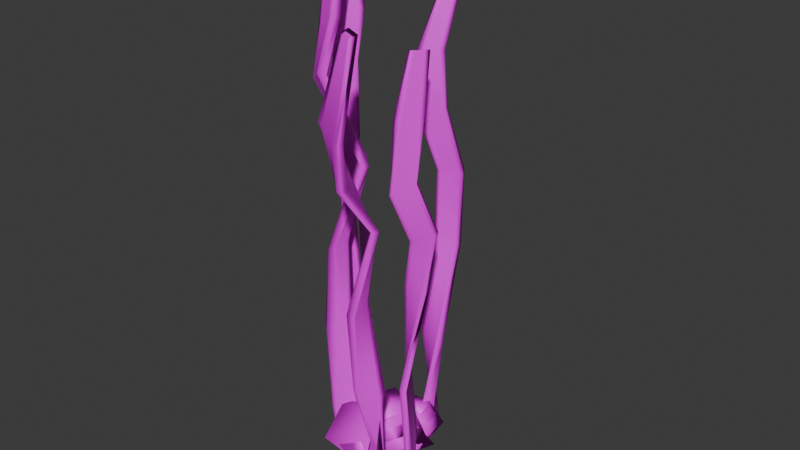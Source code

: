 # Source: seaweed_set.blend  (saved by Blender 4.2.66; exported with 4.5.12 LTS)
import bpy
from mathutils import Matrix  # noqa: F401  (used for matrix-valued properties, if any)

bpy.ops.wm.read_factory_settings(use_empty=True)
scene = bpy.context.scene
scene.name = 'Scene'

# ---- images (referenced by path relative to the original .blend; pixels are not part of the script)
import os
ASSET_DIR = os.environ.get("B2B_ASSET_DIR", "")  # directory of the original .blend (textures are referenced by path, not embedded)
HERE = os.path.dirname(os.path.abspath(__file__))  # packed textures are extracted next to this script under _unpacked/

def load_image(name, relpath, width, height, colorspace="sRGB"):
    """Load a texture the original file referenced (path relative to the .blend, or extracted next to this script)."""
    p = next((c for c in (os.path.join(HERE, relpath), os.path.join(ASSET_DIR, relpath)) if relpath and os.path.exists(c)), "")
    if p:
        img = bpy.data.images.load(p, check_existing=True)
        img.name = name
    else:  # same state as the original file: an image datablock whose file is absent (Cycles renders it pink)
        img = bpy.data.images.new(name, width, height)
        img.source = "FILE"
        img.filepath = "//" + (relpath or name)
    img.colorspace_settings.name = colorspace
    return img
img_restaurantbits_texture_png_004 = load_image('restaurantbits_texture.png.004', 'restaurantbits_texture.png', 1024, 1024, 'sRGB')
img_restaurantbits_texture_png_001 = load_image('restaurantbits_texture.png.001', 'restaurantbits_texture.png', 1024, 1024, 'sRGB')

# ---- materials (node trees are filled in below, after node groups)
mat_restaurant_002 = bpy.data.materials.new('restaurant.002')
mat_restaurant_002.diffuse_color = (1.0, 1.0, 1.0, 1.0)
mat_restaurant_002.roughness = 0.5
mat_restaurant_001 = bpy.data.materials.new('restaurant.001')
mat_restaurant_001.diffuse_color = (1.0, 1.0, 1.0, 1.0)
mat_restaurant_001.roughness = 0.5

# ---- material node trees
mat_restaurant_002.use_nodes = True; mat_restaurant_002.node_tree.nodes.clear()
_N = mat_restaurant_002.node_tree.nodes; _L = mat_restaurant_002.node_tree.links
n0 = _N.new('ShaderNodeBsdfPrincipled'); n0.name = 'Principled BSDF'; n0.location = (0, 300)
n0.inputs[3].default_value = 1.45
n0.inputs[27].default_value = (0.0, 0.0, 0.0, 1.0)
n1 = _N.new('ShaderNodeOutputMaterial'); n1.name = 'Material Output'; n1.location = (280, 300)
n2 = _N.new('ShaderNodeTexImage'); n2.name = 'Image Texture'; n2.location = (-480, 300)
n2.image = img_restaurantbits_texture_png_004
_L.new(n2.outputs[0], n0.inputs[0])
_L.new(n0.outputs[0], n1.inputs[0])
n1.is_active_output = True
mat_restaurant_001.use_nodes = True; mat_restaurant_001.node_tree.nodes.clear()
_N = mat_restaurant_001.node_tree.nodes; _L = mat_restaurant_001.node_tree.links
n0 = _N.new('ShaderNodeBsdfPrincipled'); n0.name = 'Principled BSDF'; n0.location = (0, 300)
n0.inputs[3].default_value = 1.45
n0.inputs[27].default_value = (0.0, 0.0, 0.0, 1.0)
n1 = _N.new('ShaderNodeOutputMaterial'); n1.name = 'Material Output'; n1.location = (280, 300)
n2 = _N.new('ShaderNodeTexImage'); n2.name = 'Image Texture'; n2.location = (-480, 300)
n2.image = img_restaurantbits_texture_png_001
_L.new(n2.outputs[0], n0.inputs[0])
_L.new(n0.outputs[0], n1.inputs[0])
n1.is_active_output = True

# ---- world
world_world = bpy.data.worlds.new('World'); scene.world = world_world
world_world.use_nodes = True; world_world.node_tree.nodes.clear()
_N = world_world.node_tree.nodes; _L = world_world.node_tree.links
n0 = _N.new('ShaderNodeOutputWorld'); n0.name = 'World Output'; n0.location = (300, 300)
n1 = _N.new('ShaderNodeBackground'); n1.name = 'Background'; n1.location = (10, 300)
n1.inputs[0].default_value = (0.05088, 0.05088, 0.05088, 1.0)
_L.new(n1.outputs[0], n0.inputs[0])
n0.is_active_output = True
world_world.color = (0.05088, 0.05088, 0.05088)
world_world.sun_shadow_jitter_overblur = 0.0

# ---- meshes
me_cube_022 = bpy.data.meshes.new('Cube.022')
me_cube_022.from_pydata([(2.224, 0.1698, -3.061), (2.213, -0.1236, -3.263), (2.165, 0.04615, 1.527), (2.154, -0.2473, 1.325), (-1.935, 0.3982, -0.9075), (-1.955, 0.04397, -1.741), (-1.919, 0.06068, 2.975), (-1.939, -0.2935, 2.141), (-0.378, -0.1828, -3.102), (-0.4573, -0.2258, 3.078), (-0.4573, -0.5647, 2.489), (-0.378, 0.1561, -2.512), (0.2886, -0.4836, -0.3513), (0.275, 0.6726, 1.288), (0.3027, 0.6726, -0.3513), (0.2609, -0.4836, 1.288), (-1.001, -0.6204, -4.131), (-1.087, -0.549, 2.171), (-1.086, -0.9504, 1.515), (-1.001, -0.219, -3.476), (1.051, -0.3774, 3.12), (0.9553, 0.07692, -2.379), (0.9248, -0.2236, -2.585), (1.082, -0.07689, 3.327), (1.698, -0.1308, 2.636), (1.639, 0.3351, -3.426), (1.619, 0.03808, -3.63), (1.718, 0.1662, 2.84), (-1.394, -0.4054, -2.961), (-1.473, -0.5822, 4.16), (-1.482, -0.95, 3.288), (-1.385, -0.03759, -2.089), (-1.933, 0.3487, -0.3381), (-1.924, 0.161, 1.821), (-1.457, -0.4836, 3.029), (-1.398, -0.1237, -1.101), (-1.953, -0.00553, -1.172), (-1.944, -0.1932, 0.9871), (2.195, -0.1525, -2.19), (2.164, -0.2245, 0.4801), (1.686, -0.1068, 1.743), (1.628, 0.0179, -2.881), (2.206, 0.1409, -1.989), (2.176, 0.06893, 0.6815), (-0.389, -0.236, -2.323), (-0.443, -0.4956, 1.477), (-1.073, -0.8991, 0.6377), (-1.014, -0.6725, -3.238), (-0.389, 0.1029, -1.733), (-0.443, -0.1567, 2.067), (0.2629, -0.3185, 1.288), (0.2728, 0.4898, 1.288), (1.064, -0.05516, 2.521), (0.9753, 0.05259, -1.477), (0.3005, 0.4898, -0.3513), (0.2906, -0.3185, -0.3513), (-1.466, -0.8514, 2.157), (-1.408, -0.4915, -1.973), (-1.015, -0.2712, -2.583), (-1.073, -0.4977, 1.293), (1.707, 0.1903, 1.947), (1.649, 0.3149, -2.677), (0.9448, -0.248, -1.683), (1.033, -0.3557, 2.314), (2.214, -5.713, 5.327), (2.203, -5.532, 4.144), (2.155, -6.44, 2.498), (2.144, -6.259, 1.315), (-1.38, -5.487, 3.978), (-1.4, -5.877, 4.052), (-1.364, -5.436, 8.21), (-1.384, -5.826, 8.284), (0.05626, -6.062, 3.398), (-0.007312, -6.332, 9.598), (-0.004425, -6.648, 8.748), (0.05337, -5.746, 4.249), (0.5692, -5.873, 7.472), (0.5361, -4.714, 6.158), (0.5631, -4.856, 4.67), (0.5422, -5.731, 8.96), (-0.3446, -6.038, -1.514), (-0.4304, -6.193, 4.749), (-0.43, -6.565, 3.739), (-0.3451, -5.667, -0.5042), (1.32, -6.435, 0.04508), (1.224, -5.717, 4.775), (1.194, -5.532, 3.564), (1.351, -6.62, 1.257), (1.967, -6.475, 1.365), (1.908, -5.666, 6.426), (1.888, -5.483, 5.229), (1.987, -6.658, 2.563), (-0.8995, -6.097, 0.1743), (-0.9783, -5.61, 6.918), (-0.9875, -6.016, 6.989), (-0.8902, -5.691, 0.1028), (-1.378, -5.479, 4.599), (-1.369, -5.451, 6.952), (-0.9623, -5.625, 5.684), (-0.9041, -5.678, 1.18), (-1.397, -5.87, 4.673), (-1.388, -5.842, 7.026), (2.186, -5.702, 3.483), (2.155, -6.125, 1.836), (1.955, -6.333, 1.916), (1.897, -5.601, 4.768), (2.197, -5.883, 4.666), (2.166, -6.306, 3.019), (0.0478, -6.144, 4.143), (0.006557, -6.542, 7.78), (-0.4167, -6.483, 2.922), (-0.3581, -6.121, -0.6837), (0.04492, -5.828, 4.994), (0.00367, -6.226, 8.63), (0.5414, -5.586, 8.56), (0.5371, -4.875, 6.602), (1.333, -6.493, 1.754), (1.244, -5.86, 4.219), (0.5641, -5.017, 5.113), (0.5683, -5.727, 7.072), (-0.9716, -6.031, 5.756), (-0.9134, -6.085, 1.252), (-0.3586, -5.75, 0.3265), (-0.4172, -6.112, 3.933), (1.976, -6.517, 3.113), (1.918, -5.784, 5.965), (1.214, -5.674, 3.007), (1.302, -6.307, 0.5422), (2.208, -5.175, -5.552), (2.204, -5.153, -7.095), (2.161, -6.121, -6.198), (2.157, -6.099, -7.741), (-1.583, -6.863, -11.55), (-1.614, -6.866, -9.704), (-1.593, -6.022, -11.91), (-1.623, -6.025, -10.07), (-0.1209, -6.565, -5.005), (-0.19, -5.424, -7.546), (-0.1957, -5.392, -5.752), (-0.1152, -6.597, -6.798), (0.5414, -5.779, -6.039), (0.577, -5.979, -11.93), (0.5998, -6.268, -11.04), (0.5186, -5.49, -6.928), (-0.491, -6.698, -12.52), (-0.6173, -5.577, -12.46), (-0.621, -5.768, -10.56), (-0.4873, -6.507, -14.42), (1.284, -6.954, -5.423), (1.235, -6.027, -9.871), (1.238, -6.26, -11.21), (1.281, -6.722, -4.081), (1.942, -6.757, -4.697), (1.841, -5.675, -4.359), (1.844, -5.621, -5.992), (1.992, -6.364, -6.35), (-0.88, -7.024, -13.65), (-0.9846, -5.81, -16.76), (-1.005, -5.801, -14.79), (-0.8592, -7.032, -15.62), (-1.585, -6.739, -11.6), (-1.59, -6.272, -11.81), (-0.9619, -6.031, -16.55), (-0.879, -6.839, -15.8), (-1.615, -6.742, -9.758), (-1.62, -6.275, -9.962), (2.19, -5.376, -7.264), (2.166, -5.925, -7.622), (1.933, -6.574, -4.69), (1.852, -5.776, -5.998), (2.193, -5.398, -5.721), (2.169, -5.947, -6.079), (-0.1313, -6.401, -5.109), (-0.1821, -5.604, -5.617), (-0.6008, -5.913, -10.87), (-0.5115, -6.551, -12.21), (-0.1257, -6.433, -6.902), (-0.1765, -5.636, -7.41), (0.5269, -5.56, -7.643), (0.5678, -5.902, -11.14), (1.274, -6.624, -4.899), (1.242, -6.137, -8.956), (0.5906, -6.191, -10.25), (0.5497, -5.849, -6.753), (-0.9826, -6.022, -14.58), (-0.8998, -6.83, -13.83), (-0.5079, -6.36, -14.11), (-0.5971, -5.722, -12.76), (1.978, -6.189, -6.333), (1.848, -5.831, -4.365), (1.245, -6.37, -10.3), (1.278, -6.856, -6.241), (2.17, -2.449, -4.71), (2.164, -2.216, -3.739), (2.101, -1.844, -8.109), (2.095, -1.611, -7.137), (-2.087, -1.592, -4.448), (-2.059, -1.672, -6.312), (-2.03, -2.302, -2.753), (-2.002, -2.382, -4.616), (-0.3466, -1.539, 0.3879), (-0.3618, -3.032, -0.3402), (-0.3559, -2.869, -1.943), (-0.3525, -1.702, 1.991), (0.4095, -1.649, -8.193), (0.3947, -1.41, -2.255), (0.4248, -1.121, -3.003), (0.3793, -1.938, -7.445), (-0.9701, -0.6883, -8.758), (-1.09, -2.277, -8.485), (-1.093, -2.068, -10.33), (-0.9804, -1.276, -5.929), (1.198, -0.5196, -6.873), (1.141, -1.578, -2.745), (1.114, -1.333, -1.693), (1.225, -0.765, -7.925), (1.899, -1.546, -7.694), (1.838, -2.549, -3.589), (1.822, -2.311, -2.577), (1.915, -1.785, -8.705), (-1.412, -1.072, -7.704), (-1.504, -2.394, -5.208), (-1.519, -2.395, -7.231), (-1.396, -1.07, -5.682), (-2.079, -1.696, -4.2), (-2.047, -2.091, -3.257), (-1.484, -2.154, -5.294), (-1.413, -1.28, -5.607), (-2.05, -1.776, -6.063), (-2.019, -2.171, -5.12), (2.144, -2.073, -4.522), (2.108, -1.723, -6.511), (1.888, -1.655, -6.965), (1.831, -2.219, -3.188), (2.15, -2.306, -5.493), (2.114, -1.955, -7.483), (-0.3533, -1.69, -0.02382), (-0.386, -2.43, -2.033), (-1.076, -1.913, -9.936), (-0.9875, -0.8466, -9.163), (-0.3592, -1.853, 1.579), (-0.3531, -2.835, 0.1946), (0.3815, -1.863, -6.704), (0.3922, -1.494, -3.075), (1.213, -1.378, -5.905), (1.161, -1.472, -3.508), (0.4224, -1.205, -3.824), (0.4117, -1.574, -7.452), (-1.5, -2.156, -7.316), (-1.429, -1.281, -7.629), (-0.9977, -1.435, -6.333), (-1.073, -2.121, -8.088), (1.904, -1.894, -7.976), (1.847, -2.458, -4.2), (1.135, -1.226, -2.456), (1.219, -0.2359, -7.173), (2.196, -2.416, 20.09), (2.185, -2.197, 19.08), (2.169, -3.034, 16.66), (2.158, -2.815, 15.66), (-1.672, -2.112, 19.52), (-1.692, -2.499, 19.25), (-1.656, -2.207, 23.73), (-1.676, -2.595, 23.46), (-0.1415, -1.917, 19.62), (-0.1325, -2.327, 25.92), (-0.1157, -2.608, 24.91), (-0.1583, -1.637, 20.63), (0.5625, -2.33, 24.69), (0.5719, -1.841, 19.15), (0.6003, -2.162, 19.01), (0.5436, -1.994, 26.33), (-0.7275, -3.009, 11.97), (-0.7806, -3.397, 18.31), (-0.7722, -3.736, 17.07), (-0.7359, -2.669, 13.21), (1.342, -3.469, 16.87), (1.248, -2.288, 16.31), (1.224, -2.376, 14.74), (1.367, -3.382, 18.44), (1.993, -3.166, 13.28), (1.935, -2.544, 18.97), (1.914, -2.323, 17.95), (2.001, -3.251, 16.54), (-1.107, -2.8, 11.69), (-1.186, -2.552, 18.75), (-1.195, -2.954, 18.47), (-1.098, -2.397, 11.97), (-1.67, -2.126, 20.13), (-1.661, -2.179, 22.48), (-1.17, -2.524, 17.53), (-1.112, -2.422, 13.04), (-1.689, -2.513, 19.86), (-1.68, -2.566, 22.21), (2.168, -2.341, 18.28), (2.169, -2.701, 16.29), (1.982, -3.046, 13.94), (1.924, -2.423, 17.39), (2.179, -2.56, 19.29), (2.18, -2.92, 17.29), (-0.1379, -2.013, 20.36), (-0.1204, -2.483, 23.95), (-0.7652, -3.623, 16.28), (-0.7346, -3.124, 12.78), (-0.1547, -1.733, 21.36), (-0.1371, -2.202, 24.96), (0.5395, -1.984, 24.01), (0.5659, -1.867, 20.04), (1.35, -3.227, 18.14), (1.267, -2.461, 16.65), (0.5943, -2.189, 19.91), (0.5679, -2.306, 23.88), (-1.179, -2.926, 17.24), (-1.121, -2.824, 12.76), (-0.743, -2.784, 14.02), (-0.7736, -3.284, 17.52), (1.99, -3.131, 17.2), (1.945, -2.645, 18.41), (1.243, -2.549, 15.08), (1.326, -3.315, 16.57), (2.176, -7.733, -6.619), (2.109, -7.643, -5.188), (2.176, -7.018, -5.473), (2.109, -7.239, -4.584), (2.176, -8.038, -1.246), (2.109, -7.82, -2.178), (2.176, -7.329, -0.1859), (2.109, -7.416, -1.574), (2.164, -7.132, -8.091), (2.038, -7.007, -6.091), (2.164, -6.136, -6.491), (2.038, -6.444, -5.249), (2.164, -7.559, -0.5806), (2.038, -7.255, -1.883), (2.164, -6.57, 0.8991), (2.038, -6.691, -1.04), (2.191, -7.689, -9.324), (2.052, -7.479, -7.523), (2.191, -5.987, -6.227), (2.052, -6.577, -6.174), (2.193, -7.846, -1.127), (2.052, -7.801, -2.038), (2.191, -6.41, 0.9663), (2.052, -6.899, -0.6887), (2.096, -7.288, -6.861), (2.043, -7.242, -5.514), (2.096, -6.696, -6.143), (2.043, -6.907, -5.152), (2.096, -7.67, -1.445), (2.043, -7.461, -2.476), (2.096, -7.081, -0.808), (2.043, -7.126, -2.114), (2.176, -8.31, -12.9), (2.073, -8.348, -11.0), (2.176, -7.561, -8.67), (2.073, -7.92, -8.662), (2.176, -9.232, -8.504), (2.073, -8.871, -8.568), (2.176, -8.48, -4.392), (2.073, -8.443, -6.226), (2.158, -7.43, -11.92), (1.965, -7.484, -9.277), (2.158, -6.385, -6.022), (1.965, -6.886, -6.009), (2.158, -8.719, -5.78), (1.965, -8.215, -5.872), (2.158, -7.67, -0.04177), (1.965, -7.618, -2.604), (2.199, -7.979, -15.57), (1.987, -7.909, -12.78), (2.199, -6.231, -5.115), (1.987, -6.953, -7.548), (2.202, -9.011, -7.568), (1.987, -8.863, -8.341), (2.199, -7.482, 0.7056), (1.987, -7.907, -3.109), (2.091, -7.892, -8.888), (1.988, -7.92, -7.478), (2.091, -7.333, -5.74), (1.988, -7.601, -5.734), (2.091, -8.579, -5.612), (1.988, -8.31, -5.661), (2.091, -8.019, -2.549), (1.988, -7.992, -3.917), (2.163, -3.476, 2.2), (2.046, -3.651, 4.653), (2.163, -2.729, 7.583), (2.046, -3.22, 7.635), (2.163, -5.02, 7.996), (2.046, -4.524, 7.87), (2.163, -4.263, 13.23), (2.046, -4.093, 10.85), (2.143, -2.34, 3.361), (1.922, -2.585, 6.787), (2.143, -1.297, 10.87), (1.922, -1.983, 10.95), (2.143, -4.498, 11.46), (1.922, -3.805, 11.28), (2.143, -3.441, 18.77), (1.922, -3.203, 15.44), (2.189, -2.85, -1.301), (1.947, -2.937, 2.303), (2.189, -1.147, 12.03), (1.947, -1.973, 8.963), (2.193, -4.78, 9.182), (1.947, -4.528, 8.163), (2.189, -3.234, 19.71), (1.947, -3.564, 14.82), (2.023, -2.811, 4.232), (1.931, -3.029, 6.336), (2.023, -2.144, 8.37), (1.931, -2.642, 8.62), (2.023, -4.471, 9.678), (1.931, -3.967, 9.365), (2.023, -3.791, 13.69), (1.931, -3.579, 11.65), (2.163, -2.962, -9.539), (1.984, -3.409, -7.128), (2.163, -2.81, 0.284), (1.984, -3.307, -1.616), (2.163, -5.152, -8.376), (1.984, -4.641, -6.548), (2.163, -4.973, 1.302), (1.984, -4.539, -1.037), (2.132, -1.951, -3.511), (1.795, -2.577, -0.1463), (2.132, -1.739, 10.2), (1.795, -2.435, 7.544), (2.132, -5.013, -1.887), (1.795, -4.299, 0.6637), (2.132, -4.763, 11.62), (1.795, -4.157, 8.354), (2.202, -1.946, -11.47), (1.833, -2.432, -7.246), (2.202, -1.717, 12.26), (1.833, -2.205, 5.066), (2.208, -5.042, -5.908), (1.833, -4.677, -6.19), (2.202, -4.66, 13.65), (1.833, -4.449, 6.122), (2.016, -3.221, -1.778), (1.836, -3.555, 0.01793), (2.016, -3.108, 5.537), (1.836, -3.479, 4.122), (2.016, -4.855, -0.9109), (1.836, -4.474, 0.4502), (2.016, -4.722, 6.296), (1.836, -4.398, 4.554)], [], [(34, 33, 6, 29), (30, 29, 6, 7), (36, 32, 4, 5), (40, 39, 3, 24), (39, 43, 2, 3), (26, 25, 0, 1), (16, 19, 11, 8), (46, 45, 10, 18), (12, 15, 9, 10), (50, 49, 9, 15), (52, 50, 15, 23), (20, 23, 15, 12), (8, 11, 13, 14), (45, 55, 12, 10), (56, 46, 18, 30), (28, 31, 19, 16), (10, 9, 17, 18), (49, 59, 17, 9), (24, 27, 23, 20), (60, 52, 23, 27), (14, 13, 21, 22), (55, 63, 20, 12), (43, 60, 27, 2), (3, 2, 27, 24), (22, 21, 25, 26), (63, 40, 24, 20), (5, 4, 31, 28), (37, 56, 30, 7), (18, 17, 29, 30), (59, 34, 29, 17), (19, 31, 35, 58), (58, 35, 34, 59), (5, 28, 57, 36), (36, 57, 56, 37), (22, 26, 41, 62), (62, 41, 40, 63), (0, 25, 61, 42), (42, 61, 60, 43), (14, 22, 62, 54), (54, 62, 63, 55), (25, 21, 53, 61), (61, 53, 52, 60), (11, 19, 58, 48), (48, 58, 59, 49), (28, 16, 47, 57), (57, 47, 46, 56), (8, 14, 54, 44), (44, 54, 55, 45), (21, 13, 51, 53), (53, 51, 50, 52), (13, 11, 48, 51), (51, 48, 49, 50), (16, 8, 44, 47), (47, 44, 45, 46), (1, 0, 42, 38), (38, 42, 43, 39), (26, 1, 38, 41), (41, 38, 39, 40), (7, 6, 33, 37), (37, 33, 32, 36), (31, 4, 32, 35), (35, 32, 33, 34), (98, 97, 70, 93), (94, 93, 70, 71), (100, 96, 68, 69), (104, 103, 67, 88), (103, 107, 66, 67), (90, 89, 64, 65), (80, 83, 75, 72), (110, 109, 74, 82), (76, 79, 73, 74), (114, 113, 73, 79), (116, 114, 79, 87), (84, 87, 79, 76), (72, 75, 77, 78), (109, 119, 76, 74), (120, 110, 82, 94), (92, 95, 83, 80), (74, 73, 81, 82), (113, 123, 81, 73), (88, 91, 87, 84), (124, 116, 87, 91), (78, 77, 85, 86), (119, 127, 84, 76), (107, 124, 91, 66), (67, 66, 91, 88), (86, 85, 89, 90), (127, 104, 88, 84), (69, 68, 95, 92), (101, 120, 94, 71), (82, 81, 93, 94), (123, 98, 93, 81), (83, 95, 99, 122), (122, 99, 98, 123), (69, 92, 121, 100), (100, 121, 120, 101), (86, 90, 105, 126), (126, 105, 104, 127), (64, 89, 125, 106), (106, 125, 124, 107), (78, 86, 126, 118), (118, 126, 127, 119), (89, 85, 117, 125), (125, 117, 116, 124), (75, 83, 122, 112), (112, 122, 123, 113), (92, 80, 111, 121), (121, 111, 110, 120), (72, 78, 118, 108), (108, 118, 119, 109), (85, 77, 115, 117), (117, 115, 114, 116), (77, 75, 112, 115), (115, 112, 113, 114), (80, 72, 108, 111), (111, 108, 109, 110), (65, 64, 106, 102), (102, 106, 107, 103), (90, 65, 102, 105), (105, 102, 103, 104), (71, 70, 97, 101), (101, 97, 96, 100), (95, 68, 96, 99), (99, 96, 97, 98), (162, 161, 134, 157), (158, 157, 134, 135), (164, 160, 132, 133), (168, 167, 131, 152), (167, 171, 130, 131), (154, 153, 128, 129), (144, 147, 139, 136), (174, 173, 138, 146), (140, 143, 137, 138), (178, 177, 137, 143), (180, 178, 143, 151), (148, 151, 143, 140), (136, 139, 141, 142), (173, 183, 140, 138), (184, 174, 146, 158), (156, 159, 147, 144), (138, 137, 145, 146), (177, 187, 145, 137), (152, 155, 151, 148), (188, 180, 151, 155), (142, 141, 149, 150), (183, 191, 148, 140), (171, 188, 155, 130), (131, 130, 155, 152), (150, 149, 153, 154), (191, 168, 152, 148), (133, 132, 159, 156), (165, 184, 158, 135), (146, 145, 157, 158), (187, 162, 157, 145), (147, 159, 163, 186), (186, 163, 162, 187), (133, 156, 185, 164), (164, 185, 184, 165), (150, 154, 169, 190), (190, 169, 168, 191), (128, 153, 189, 170), (170, 189, 188, 171), (142, 150, 190, 182), (182, 190, 191, 183), (153, 149, 181, 189), (189, 181, 180, 188), (139, 147, 186, 176), (176, 186, 187, 177), (156, 144, 175, 185), (185, 175, 174, 184), (136, 142, 182, 172), (172, 182, 183, 173), (149, 141, 179, 181), (181, 179, 178, 180), (141, 139, 176, 179), (179, 176, 177, 178), (144, 136, 172, 175), (175, 172, 173, 174), (129, 128, 170, 166), (166, 170, 171, 167), (154, 129, 166, 169), (169, 166, 167, 168), (135, 134, 161, 165), (165, 161, 160, 164), (159, 132, 160, 163), (163, 160, 161, 162), (226, 225, 198, 221), (222, 221, 198, 199), (228, 224, 196, 197), (232, 231, 195, 216), (231, 235, 194, 195), (218, 217, 192, 193), (208, 211, 203, 200), (238, 237, 202, 210), (204, 207, 201, 202), (242, 241, 201, 207), (244, 242, 207, 215), (212, 215, 207, 204), (200, 203, 205, 206), (237, 247, 204, 202), (248, 238, 210, 222), (220, 223, 211, 208), (202, 201, 209, 210), (241, 251, 209, 201), (216, 219, 215, 212), (252, 244, 215, 219), (206, 205, 213, 214), (247, 255, 212, 204), (235, 252, 219, 194), (195, 194, 219, 216), (214, 213, 217, 218), (255, 232, 216, 212), (197, 196, 223, 220), (229, 248, 222, 199), (210, 209, 221, 222), (251, 226, 221, 209), (211, 223, 227, 250), (250, 227, 226, 251), (197, 220, 249, 228), (228, 249, 248, 229), (214, 218, 233, 254), (254, 233, 232, 255), (192, 217, 253, 234), (234, 253, 252, 235), (206, 214, 254, 246), (246, 254, 255, 247), (217, 213, 245, 253), (253, 245, 244, 252), (203, 211, 250, 240), (240, 250, 251, 241), (220, 208, 239, 249), (249, 239, 238, 248), (200, 206, 246, 236), (236, 246, 247, 237), (213, 205, 243, 245), (245, 243, 242, 244), (205, 203, 240, 243), (243, 240, 241, 242), (208, 200, 236, 239), (239, 236, 237, 238), (193, 192, 234, 230), (230, 234, 235, 231), (218, 193, 230, 233), (233, 230, 231, 232), (199, 198, 225, 229), (229, 225, 224, 228), (223, 196, 224, 227), (227, 224, 225, 226), (290, 289, 262, 285), (286, 285, 262, 263), (292, 288, 260, 261), (296, 295, 259, 280), (295, 299, 258, 259), (282, 281, 256, 257), (272, 275, 267, 264), (302, 301, 266, 274), (268, 271, 265, 266), (306, 305, 265, 271), (308, 306, 271, 279), (276, 279, 271, 268), (264, 267, 269, 270), (301, 311, 268, 266), (312, 302, 274, 286), (284, 287, 275, 272), (266, 265, 273, 274), (305, 315, 273, 265), (280, 283, 279, 276), (316, 308, 279, 283), (270, 269, 277, 278), (311, 319, 276, 268), (299, 316, 283, 258), (259, 258, 283, 280), (278, 277, 281, 282), (319, 296, 280, 276), (261, 260, 287, 284), (293, 312, 286, 263), (274, 273, 285, 286), (315, 290, 285, 273), (275, 287, 291, 314), (314, 291, 290, 315), (261, 284, 313, 292), (292, 313, 312, 293), (278, 282, 297, 318), (318, 297, 296, 319), (256, 281, 317, 298), (298, 317, 316, 299), (270, 278, 318, 310), (310, 318, 319, 311), (281, 277, 309, 317), (317, 309, 308, 316), (267, 275, 314, 304), (304, 314, 315, 305), (284, 272, 303, 313), (313, 303, 302, 312), (264, 270, 310, 300), (300, 310, 311, 301), (277, 269, 307, 309), (309, 307, 306, 308), (269, 267, 304, 307), (307, 304, 305, 306), (272, 264, 300, 303), (303, 300, 301, 302), (257, 256, 298, 294), (294, 298, 299, 295), (282, 257, 294, 297), (297, 294, 295, 296), (263, 262, 289, 293), (293, 289, 288, 292), (287, 260, 288, 291), (291, 288, 289, 290), (320, 321, 323, 322), (322, 323, 327, 326), (326, 327, 325, 324), (324, 325, 321, 320), (322, 326, 324, 320), (327, 323, 321, 325), (328, 329, 331, 330), (330, 331, 335, 334), (334, 335, 333, 332), (332, 333, 329, 328), (330, 334, 332, 328), (335, 331, 329, 333), (336, 337, 339, 338), (338, 339, 343, 342), (342, 343, 341, 340), (340, 341, 337, 336), (338, 342, 340, 336), (343, 339, 337, 341), (344, 345, 347, 346), (346, 347, 351, 350), (350, 351, 349, 348), (348, 349, 345, 344), (346, 350, 348, 344), (351, 347, 345, 349), (352, 353, 355, 354), (354, 355, 359, 358), (358, 359, 357, 356), (356, 357, 353, 352), (354, 358, 356, 352), (359, 355, 353, 357), (360, 361, 363, 362), (362, 363, 367, 366), (366, 367, 365, 364), (364, 365, 361, 360), (362, 366, 364, 360), (367, 363, 361, 365), (368, 369, 371, 370), (370, 371, 375, 374), (374, 375, 373, 372), (372, 373, 369, 368), (370, 374, 372, 368), (375, 371, 369, 373), (376, 377, 379, 378), (378, 379, 383, 382), (382, 383, 381, 380), (380, 381, 377, 376), (378, 382, 380, 376), (383, 379, 377, 381), (384, 385, 387, 386), (386, 387, 391, 390), (390, 391, 389, 388), (388, 389, 385, 384), (386, 390, 388, 384), (391, 387, 385, 389), (392, 393, 395, 394), (394, 395, 399, 398), (398, 399, 397, 396), (396, 397, 393, 392), (394, 398, 396, 392), (399, 395, 393, 397), (400, 401, 403, 402), (402, 403, 407, 406), (406, 407, 405, 404), (404, 405, 401, 400), (402, 406, 404, 400), (407, 403, 401, 405), (408, 409, 411, 410), (410, 411, 415, 414), (414, 415, 413, 412), (412, 413, 409, 408), (410, 414, 412, 408), (415, 411, 409, 413), (416, 417, 419, 418), (418, 419, 423, 422), (422, 423, 421, 420), (420, 421, 417, 416), (418, 422, 420, 416), (423, 419, 417, 421), (424, 425, 427, 426), (426, 427, 431, 430), (430, 431, 429, 428), (428, 429, 425, 424), (426, 430, 428, 424), (431, 427, 425, 429), (432, 433, 435, 434), (434, 435, 439, 438), (438, 439, 437, 436), (436, 437, 433, 432), (434, 438, 436, 432), (439, 435, 433, 437), (440, 441, 443, 442), (442, 443, 447, 446), (446, 447, 445, 444), (444, 445, 441, 440), (442, 446, 444, 440), (447, 443, 441, 445)])
me_cube_022.polygons.foreach_set('use_smooth', [True] * 406)
me_cube_022.polygons.foreach_set('material_index', [0, 0, 0, 0, 0, 0, 0, 0, 0, 0, 0, 0, 0, 0, 0, 0, 0, 0, 0, 0, 0, 0, 0, 0, 0, 0, 0, 0, 0, 0, 0, 0, 0, 0, 0, 0, 0, 0, 0, 0, 0, 0, 0, 0, 0, 0, 0, 0, 0, 0, 0, 0, 0, 0, 0, 0, 0, 0, 0, 0, 0, 0, 0, 0, 0, 0, 0, 0, 0, 0, 0, 0, 0, 0, 0, 0, 0, 0, 0, 0, 0, 0, 0, 0, 0, 0, 0, 0, 0, 0, 0, 0, 0, 0, 0, 0, 0, 0, 0, 0, 0, 0, 0, 0, 0, 0, 0, 0, 0, 0, 0, 0, 0, 0, 0, 0, 0, 0, 0, 0, 0, 0, 0, 0, 0, 0, 0, 0, 0, 0, 0, 0, 0, 0, 0, 0, 0, 0, 0, 0, 0, 0, 0, 0, 0, 0, 0, 0, 0, 0, 0, 0, 0, 0, 0, 0, 0, 0, 0, 0, 0, 0, 0, 0, 0, 0, 0, 0, 0, 0, 0, 0, 0, 0, 0, 0, 0, 0, 0, 0, 0, 0, 0, 0, 0, 0, 0, 0, 0, 0, 0, 0, 0, 0, 0, 0, 0, 0, 0, 0, 0, 0, 0, 0, 0, 0, 0, 0, 0, 0, 0, 0, 0, 0, 0, 0, 0, 0, 0, 0, 0, 0, 0, 0, 0, 0, 0, 0, 0, 0, 0, 0, 0, 0, 0, 0, 0, 0, 0, 0, 0, 0, 0, 0, 0, 0, 0, 0, 0, 0, 0, 0, 0, 0, 0, 0, 0, 0, 0, 0, 0, 0, 0, 0, 0, 0, 0, 0, 0, 0, 0, 0, 0, 0, 0, 0, 0, 0, 0, 0, 0, 0, 0, 0, 0, 0, 0, 0, 0, 0, 0, 0, 0, 0, 0, 0, 0, 0, 0, 0, 0, 0, 0, 0, 0, 0, 0, 0, 0, 0, 1, 1, 1, 1, 1, 1, 1, 1, 1, 1, 1, 1, 1, 1, 1, 1, 1, 1, 1, 1, 1, 1, 1, 1, 1, 1, 1, 1, 1, 1, 1, 1, 1, 1, 1, 1, 1, 1, 1, 1, 1, 1, 1, 1, 1, 1, 1, 1, 1, 1, 1, 1, 1, 1, 1, 1, 1, 1, 1, 1, 1, 1, 1, 1, 1, 1, 1, 1, 1, 1, 1, 1, 1, 1, 1, 1, 1, 1, 1, 1, 1, 1, 1, 1, 1, 1, 1, 1, 1, 1, 1, 1, 1, 1, 1, 1])
_uv = me_cube_022.uv_layers.new(name='UVMap')
_uv.uv.foreach_set('vector', [0.2166, 0.4019, 0.2274, 0.3919, 0.2274, 0.4175, 0.2166, 0.4175, 0.1513, 0.4362, 0.2288, 0.4362, 0.2288, 0.4459, 0.1513, 0.4459, 0.1276, 0.3986, 0.2492, 0.3986, 0.2492, 0.4165, 0.1276, 0.4165, 0.2456, 0.4005, 0.2532, 0.3954, 0.2532, 0.4179, 0.2456, 0.4179, 0.1332, 0.3845, 0.2409, 0.3845, 0.2409, 0.4043, 0.1332, 0.4043, 0.1369, 0.4645, 0.2441, 0.4645, 0.2441, 0.4712, 0.1369, 0.4712, 0.1369, 0.3908, 0.2441, 0.3908, 0.2441, 0.4176, 0.1369, 0.4176, 0.1615, 0.3989, 0.1921, 0.3958, 0.1921, 0.4179, 0.1615, 0.4179, 0.1513, 0.3878, 0.2288, 0.3878, 0.2288, 0.4072, 0.1513, 0.4072, 0.1628, 0.4052, 0.1844, 0.4019, 0.1844, 0.4175, 0.1628, 0.4175, 0.1521, 0.4053, 0.1628, 0.4052, 0.1628, 0.4175, 0.1521, 0.4175, 0.1513, 0.3781, 0.2288, 0.3781, 0.2288, 0.3878, 0.1513, 0.3878, 0.1369, 0.4176, 0.2441, 0.4176, 0.2441, 0.4444, 0.1369, 0.4444, 0.1921, 0.3958, 0.2227, 0.4004, 0.2227, 0.4179, 0.1921, 0.4179, 0.1463, 0.3958, 0.1615, 0.3989, 0.1615, 0.4179, 0.1463, 0.4179, 0.1369, 0.3774, 0.2441, 0.3774, 0.2441, 0.3908, 0.1369, 0.3908, 0.1513, 0.4072, 0.2288, 0.4072, 0.2288, 0.4265, 0.1513, 0.4265, 0.1844, 0.4019, 0.2059, 0.4041, 0.2059, 0.4175, 0.1844, 0.4175, 0.1513, 0.3732, 0.2288, 0.3732, 0.2288, 0.3781, 0.1513, 0.3781, 0.1467, 0.4052, 0.1521, 0.4053, 0.1521, 0.4175, 0.1467, 0.4175, 0.1369, 0.4444, 0.2441, 0.4444, 0.2441, 0.4578, 0.1369, 0.4578, 0.2227, 0.4004, 0.2379, 0.4006, 0.2379, 0.4179, 0.2227, 0.4179, 0.1413, 0.4016, 0.1467, 0.4052, 0.1467, 0.4175, 0.1413, 0.4175, 0.1513, 0.3684, 0.2288, 0.3684, 0.2288, 0.3732, 0.1513, 0.3732, 0.1369, 0.4578, 0.2441, 0.4578, 0.2441, 0.4645, 0.1369, 0.4645, 0.2379, 0.4006, 0.2456, 0.4005, 0.2456, 0.4179, 0.2379, 0.4179, 0.1369, 0.364, 0.2441, 0.364, 0.2441, 0.3774, 0.1369, 0.3774, 0.131, 0.3816, 0.1463, 0.3958, 0.1463, 0.4179, 0.131, 0.4179, 0.1513, 0.4265, 0.2288, 0.4265, 0.2288, 0.4362, 0.1513, 0.4362, 0.2059, 0.4041, 0.2166, 0.4019, 0.2166, 0.4175, 0.2059, 0.4175, 0.2164, 0.4029, 0.2297, 0.4029, 0.2297, 0.4197, 0.2164, 0.4197, 0.278, 0.6905, 0.2717, 0.6906, 0.2712, 0.657, 0.2775, 0.6556, 0.1276, 0.4165, 0.1428, 0.4165, 0.1428, 0.4357, 0.1276, 0.4343, 0.3705, 0.6913, 0.3641, 0.6922, 0.3637, 0.6586, 0.3701, 0.6644, 0.234, 0.4165, 0.2416, 0.4165, 0.2416, 0.431, 0.234, 0.4357, 0.326, 0.6927, 0.3228, 0.6947, 0.3223, 0.6571, 0.3255, 0.6571, 0.137, 0.4029, 0.1436, 0.4029, 0.1436, 0.4156, 0.137, 0.4345, 0.3161, 0.6828, 0.313, 0.692, 0.3125, 0.6543, 0.3157, 0.6571, 0.2188, 0.4165, 0.234, 0.4165, 0.234, 0.4357, 0.2188, 0.4357, 0.3323, 0.6926, 0.326, 0.6927, 0.3255, 0.6571, 0.3318, 0.6571, 0.1436, 0.4029, 0.1502, 0.4029, 0.1502, 0.4197, 0.1436, 0.4156, 0.313, 0.692, 0.3098, 0.6901, 0.3093, 0.6544, 0.3125, 0.6543, 0.19, 0.4029, 0.2164, 0.4029, 0.2164, 0.4197, 0.19, 0.4177, 0.2908, 0.6913, 0.278, 0.6905, 0.2775, 0.6556, 0.2903, 0.6567, 0.1428, 0.4165, 0.158, 0.4165, 0.158, 0.4357, 0.1428, 0.4357, 0.3641, 0.6922, 0.3578, 0.6923, 0.3573, 0.6574, 0.3637, 0.6586, 0.1884, 0.4165, 0.2188, 0.4165, 0.2188, 0.4357, 0.1884, 0.4334, 0.3451, 0.6934, 0.3323, 0.6926, 0.3318, 0.6571, 0.3446, 0.6588, 0.1502, 0.4029, 0.1635, 0.4029, 0.1635, 0.4197, 0.1502, 0.4197, 0.3098, 0.6901, 0.3035, 0.6902, 0.303, 0.6546, 0.3093, 0.6544, 0.1635, 0.4029, 0.19, 0.4029, 0.19, 0.4177, 0.1635, 0.4197, 0.3035, 0.6902, 0.2908, 0.6913, 0.2903, 0.6567, 0.303, 0.6546, 0.158, 0.4165, 0.1884, 0.4165, 0.1884, 0.4334, 0.158, 0.4357, 0.3578, 0.6923, 0.3451, 0.6934, 0.3446, 0.6588, 0.3573, 0.6574, 0.1368, 0.3852, 0.2423, 0.3852, 0.2423, 0.4167, 0.1368, 0.4167, 0.3683, 0.6861, 0.3174, 0.6868, 0.317, 0.6607, 0.3679, 0.66, 0.2416, 0.4165, 0.2492, 0.4165, 0.2492, 0.4527, 0.2416, 0.431, 0.3228, 0.6947, 0.3195, 0.6857, 0.3192, 0.6599, 0.3223, 0.6571, 0.1432, 0.3779, 0.2317, 0.3779, 0.2317, 0.4042, 0.1432, 0.4042, 0.3174, 0.6868, 0.2665, 0.6875, 0.2661, 0.6592, 0.317, 0.6585, 0.2297, 0.4029, 0.2429, 0.4029, 0.2429, 0.4185, 0.2297, 0.4197, 0.2717, 0.6906, 0.2653, 0.6899, 0.2649, 0.663, 0.2712, 0.657, 0.212, 0.4236, 0.2227, 0.4136, 0.2227, 0.4392, 0.212, 0.4392, 0.1466, 0.4579, 0.2242, 0.4579, 0.2242, 0.4676, 0.1466, 0.4676, 0.1229, 0.4203, 0.2446, 0.4203, 0.2446, 0.4382, 0.1229, 0.4382, 0.2409, 0.4222, 0.2486, 0.4171, 0.2486, 0.4396, 0.2409, 0.4396, 0.1286, 0.4062, 0.2362, 0.4062, 0.2362, 0.426, 0.1286, 0.426, 0.1323, 0.4862, 0.2395, 0.4862, 0.2395, 0.4929, 0.1323, 0.4929, 0.1323, 0.4125, 0.2395, 0.4125, 0.2395, 0.4393, 0.1323, 0.4393, 0.1569, 0.4206, 0.1875, 0.4175, 0.1875, 0.4396, 0.1569, 0.4396, 0.1466, 0.4095, 0.2242, 0.4095, 0.2242, 0.4289, 0.1466, 0.4289, 0.1582, 0.4269, 0.1797, 0.4236, 0.1797, 0.4392, 0.1582, 0.4392, 0.1474, 0.427, 0.1582, 0.4269, 0.1582, 0.4392, 0.1474, 0.4392, 0.1466, 0.3998, 0.2242, 0.3998, 0.2242, 0.4095, 0.1466, 0.4095, 0.1323, 0.4393, 0.2395, 0.4393, 0.2395, 0.4661, 0.1323, 0.4661, 0.1875, 0.4175, 0.218, 0.4221, 0.218, 0.4396, 0.1875, 0.4396, 0.1416, 0.4175, 0.1569, 0.4206, 0.1569, 0.4396, 0.1416, 0.4396, 0.1323, 0.3991, 0.2395, 0.3991, 0.2395, 0.4125, 0.1323, 0.4125, 0.1466, 0.4289, 0.2242, 0.4289, 0.2242, 0.4482, 0.1466, 0.4482, 0.1797, 0.4236, 0.2012, 0.4258, 0.2012, 0.4392, 0.1797, 0.4392, 0.1466, 0.3949, 0.2242, 0.3949, 0.2242, 0.3998, 0.1466, 0.3998, 0.142, 0.4269, 0.1474, 0.427, 0.1474, 0.4392, 0.142, 0.4392, 0.1323, 0.4661, 0.2395, 0.4661, 0.2395, 0.4795, 0.1323, 0.4795, 0.218, 0.4221, 0.2333, 0.4223, 0.2333, 0.4396, 0.218, 0.4396, 0.1367, 0.4233, 0.142, 0.4269, 0.142, 0.4392, 0.1367, 0.4392, 0.1466, 0.3901, 0.2242, 0.3901, 0.2242, 0.3949, 0.1466, 0.3949, 0.1323, 0.4795, 0.2395, 0.4795, 0.2395, 0.4862, 0.1323, 0.4862, 0.2333, 0.4223, 0.2409, 0.4222, 0.2409, 0.4396, 0.2333, 0.4396, 0.1323, 0.3857, 0.2395, 0.3857, 0.2395, 0.3991, 0.1323, 0.3991, 0.1263, 0.4033, 0.1416, 0.4175, 0.1416, 0.4396, 0.1263, 0.4396, 0.1466, 0.4482, 0.2242, 0.4482, 0.2242, 0.4579, 0.1466, 0.4579, 0.2012, 0.4258, 0.212, 0.4236, 0.212, 0.4392, 0.2012, 0.4392, 0.2118, 0.4246, 0.225, 0.4246, 0.225, 0.4414, 0.2118, 0.4414, 0.2703, 0.6611, 0.2639, 0.6611, 0.2634, 0.6275, 0.2698, 0.6261, 0.1229, 0.4382, 0.1381, 0.4382, 0.1381, 0.4574, 0.1229, 0.456, 0.3628, 0.6618, 0.3564, 0.6628, 0.3559, 0.6291, 0.3624, 0.635, 0.2294, 0.4382, 0.237, 0.4382, 0.237, 0.4527, 0.2294, 0.4574, 0.3182, 0.6633, 0.3151, 0.6653, 0.3145, 0.6276, 0.3177, 0.6276, 0.1323, 0.4246, 0.139, 0.4246, 0.139, 0.4373, 0.1323, 0.4562, 0.3083, 0.6534, 0.3053, 0.6625, 0.3048, 0.6249, 0.308, 0.6276, 0.2142, 0.4382, 0.2294, 0.4382, 0.2294, 0.4574, 0.2142, 0.4574, 0.3246, 0.6632, 0.3182, 0.6633, 0.3177, 0.6276, 0.3241, 0.6276, 0.139, 0.4246, 0.1456, 0.4246, 0.1456, 0.4414, 0.139, 0.4373, 0.3053, 0.6625, 0.3021, 0.6606, 0.3016, 0.625, 0.3048, 0.6249, 0.1853, 0.4246, 0.2118, 0.4246, 0.2118, 0.4414, 0.1853, 0.4394, 0.283, 0.6618, 0.2703, 0.6611, 0.2698, 0.6261, 0.2825, 0.6272, 0.1381, 0.4382, 0.1533, 0.4382, 0.1533, 0.4574, 0.1381, 0.4574, 0.3564, 0.6628, 0.35, 0.6628, 0.3495, 0.6279, 0.3559, 0.6291, 0.1838, 0.4382, 0.2142, 0.4382, 0.2142, 0.4574, 0.1838, 0.4551, 0.3373, 0.664, 0.3246, 0.6632, 0.3241, 0.6276, 0.3368, 0.6294, 0.1456, 0.4246, 0.1588, 0.4246, 0.1588, 0.4414, 0.1456, 0.4414, 0.3021, 0.6606, 0.2957, 0.6607, 0.2952, 0.6251, 0.3016, 0.625, 0.1588, 0.4246, 0.1853, 0.4246, 0.1853, 0.4394, 0.1588, 0.4414, 0.2957, 0.6607, 0.283, 0.6618, 0.2825, 0.6272, 0.2952, 0.6251, 0.1533, 0.4382, 0.1838, 0.4382, 0.1838, 0.4551, 0.1533, 0.4574, 0.35, 0.6628, 0.3373, 0.664, 0.3368, 0.6294, 0.3495, 0.6279, 0.1322, 0.4069, 0.2376, 0.4069, 0.2376, 0.4384, 0.1322, 0.4384, 0.3605, 0.6566, 0.3096, 0.6573, 0.3093, 0.6313, 0.3602, 0.6306, 0.237, 0.4382, 0.2446, 0.4382, 0.2446, 0.4744, 0.237, 0.4527, 0.3151, 0.6653, 0.3118, 0.6562, 0.3114, 0.6305, 0.3145, 0.6276, 0.1385, 0.3996, 0.2271, 0.3996, 0.2271, 0.4259, 0.1385, 0.4259, 0.3096, 0.6574, 0.2588, 0.6581, 0.2584, 0.6298, 0.3093, 0.6291, 0.225, 0.4246, 0.2383, 0.4246, 0.2383, 0.4402, 0.225, 0.4414, 0.2639, 0.6611, 0.2575, 0.6604, 0.2572, 0.6335, 0.2634, 0.6275, 0.3391, 0.5461, 0.3499, 0.536, 0.3499, 0.5616, 0.3391, 0.5616, 0.2738, 0.5804, 0.3513, 0.5804, 0.3513, 0.5901, 0.2738, 0.5901, 0.25, 0.5428, 0.3717, 0.5428, 0.3717, 0.5606, 0.25, 0.5606, 0.368, 0.5446, 0.3757, 0.5395, 0.3757, 0.5621, 0.368, 0.5621, 0.2557, 0.5286, 0.3633, 0.5286, 0.3633, 0.5485, 0.2557, 0.5485, 0.2594, 0.6087, 0.3666, 0.6087, 0.3666, 0.6154, 0.2594, 0.6154, 0.2594, 0.535, 0.3666, 0.535, 0.3666, 0.5618, 0.2594, 0.5618, 0.284, 0.5431, 0.3146, 0.5399, 0.3146, 0.5621, 0.284, 0.5621, 0.2738, 0.5319, 0.3513, 0.5319, 0.3513, 0.5513, 0.2738, 0.5513, 0.2853, 0.5493, 0.3068, 0.5461, 0.3068, 0.5616, 0.2853, 0.5616, 0.2745, 0.5495, 0.2853, 0.5493, 0.2853, 0.5616, 0.2745, 0.5616, 0.2738, 0.5222, 0.3513, 0.5222, 0.3513, 0.5319, 0.2738, 0.5319, 0.2594, 0.5618, 0.3666, 0.5618, 0.3666, 0.5886, 0.2594, 0.5886, 0.3146, 0.5399, 0.3451, 0.5446, 0.3451, 0.5621, 0.3146, 0.5621, 0.2687, 0.5399, 0.284, 0.5431, 0.284, 0.5621, 0.2687, 0.5621, 0.2594, 0.5216, 0.3666, 0.5216, 0.3666, 0.535, 0.2594, 0.535, 0.2738, 0.5513, 0.3513, 0.5513, 0.3513, 0.5707, 0.2738, 0.5707, 0.3068, 0.5461, 0.3283, 0.5483, 0.3283, 0.5616, 0.3068, 0.5616, 0.2738, 0.5174, 0.3513, 0.5174, 0.3513, 0.5222, 0.2738, 0.5222, 0.2691, 0.5494, 0.2745, 0.5495, 0.2745, 0.5616, 0.2691, 0.5616, 0.2594, 0.5886, 0.3666, 0.5886, 0.3666, 0.602, 0.2594, 0.602, 0.3451, 0.5446, 0.3604, 0.5448, 0.3604, 0.5621, 0.3451, 0.5621, 0.2638, 0.5458, 0.2691, 0.5494, 0.2691, 0.5616, 0.2638, 0.5616, 0.2738, 0.5125, 0.3513, 0.5125, 0.3513, 0.5174, 0.2738, 0.5174, 0.2594, 0.602, 0.3666, 0.602, 0.3666, 0.6087, 0.2594, 0.6087, 0.3604, 0.5448, 0.368, 0.5446, 0.368, 0.5621, 0.3604, 0.5621, 0.2594, 0.5082, 0.3666, 0.5082, 0.3666, 0.5216, 0.2594, 0.5216, 0.2535, 0.5257, 0.2687, 0.5399, 0.2687, 0.5621, 0.2535, 0.5621, 0.2738, 0.5707, 0.3513, 0.5707, 0.3513, 0.5804, 0.2738, 0.5804, 0.3283, 0.5483, 0.3391, 0.5461, 0.3391, 0.5616, 0.3283, 0.5616, 0.3389, 0.5471, 0.3522, 0.5471, 0.3522, 0.5638, 0.3389, 0.5638, 0.1463, 0.3913, 0.1399, 0.3914, 0.1394, 0.3578, 0.1458, 0.3564, 0.25, 0.5606, 0.2653, 0.5606, 0.2653, 0.5799, 0.25, 0.5785, 0.2387, 0.3921, 0.2324, 0.393, 0.2319, 0.3594, 0.2383, 0.3652, 0.3565, 0.5606, 0.3641, 0.5606, 0.3641, 0.5752, 0.3565, 0.5799, 0.1942, 0.3936, 0.191, 0.3956, 0.1905, 0.3579, 0.1937, 0.3579, 0.2594, 0.5471, 0.2661, 0.5471, 0.2661, 0.5597, 0.2594, 0.5787, 0.1843, 0.3837, 0.1813, 0.3928, 0.1807, 0.3551, 0.184, 0.3579, 0.3413, 0.5606, 0.3565, 0.5606, 0.3565, 0.5799, 0.3413, 0.5799, 0.2006, 0.3935, 0.1942, 0.3936, 0.1937, 0.3579, 0.2001, 0.3579, 0.2661, 0.5471, 0.2727, 0.5471, 0.2727, 0.5638, 0.2661, 0.5597, 0.1813, 0.3928, 0.1781, 0.3909, 0.1776, 0.3552, 0.1807, 0.3551, 0.3124, 0.5471, 0.3389, 0.5471, 0.3389, 0.5638, 0.3124, 0.5619, 0.159, 0.3921, 0.1463, 0.3913, 0.1458, 0.3564, 0.1585, 0.3575, 0.2653, 0.5606, 0.2805, 0.5606, 0.2805, 0.5799, 0.2653, 0.5799, 0.2324, 0.393, 0.226, 0.3931, 0.2255, 0.3582, 0.2319, 0.3594, 0.3109, 0.5606, 0.3413, 0.5606, 0.3413, 0.5799, 0.3109, 0.5776, 0.2133, 0.3942, 0.2006, 0.3935, 0.2001, 0.3579, 0.2128, 0.3597, 0.2727, 0.5471, 0.2859, 0.5471, 0.2859, 0.5638, 0.2727, 0.5638, 0.1781, 0.3909, 0.1717, 0.391, 0.1712, 0.3554, 0.1776, 0.3552, 0.2859, 0.5471, 0.3124, 0.5471, 0.3124, 0.5619, 0.2859, 0.5638, 0.1717, 0.391, 0.159, 0.3921, 0.1585, 0.3575, 0.1712, 0.3554, 0.2805, 0.5606, 0.3109, 0.5606, 0.3109, 0.5776, 0.2805, 0.5799, 0.226, 0.3931, 0.2133, 0.3942, 0.2128, 0.3597, 0.2255, 0.3582, 0.2593, 0.5294, 0.3647, 0.5294, 0.3647, 0.5608, 0.2593, 0.5608, 0.2365, 0.3869, 0.1856, 0.3876, 0.1853, 0.3615, 0.2362, 0.3608, 0.3641, 0.5606, 0.3717, 0.5606, 0.3717, 0.5969, 0.3641, 0.5752, 0.191, 0.3956, 0.1877, 0.3865, 0.1874, 0.3607, 0.1905, 0.3579, 0.2656, 0.522, 0.3542, 0.522, 0.3542, 0.5484, 0.2656, 0.5484, 0.1856, 0.3876, 0.1348, 0.3883, 0.1344, 0.36, 0.1852, 0.3593, 0.3522, 0.5471, 0.3654, 0.5471, 0.3654, 0.5626, 0.3522, 0.5638, 0.1399, 0.3914, 0.1335, 0.3907, 0.1331, 0.3638, 0.1394, 0.3578, 0.2104, 0.3399, 0.2212, 0.3299, 0.2212, 0.3555, 0.2104, 0.3555, 0.1451, 0.3742, 0.2226, 0.3742, 0.2226, 0.3839, 0.1451, 0.3839, 0.1214, 0.3366, 0.243, 0.3366, 0.243, 0.3545, 0.1214, 0.3545, 0.2394, 0.3385, 0.247, 0.3334, 0.247, 0.3559, 0.2394, 0.3559, 0.127, 0.3225, 0.2347, 0.3225, 0.2347, 0.3423, 0.127, 0.3423, 0.1307, 0.4025, 0.2379, 0.4025, 0.2379, 0.4092, 0.1307, 0.4092, 0.1307, 0.3288, 0.2379, 0.3288, 0.2379, 0.3556, 0.1307, 0.3556, 0.1553, 0.3369, 0.1859, 0.3338, 0.1859, 0.3559, 0.1553, 0.3559, 0.1451, 0.3258, 0.2226, 0.3258, 0.2226, 0.3451, 0.1451, 0.3451, 0.1566, 0.3432, 0.1781, 0.3399, 0.1781, 0.3555, 0.1566, 0.3555, 0.1459, 0.3433, 0.1566, 0.3432, 0.1566, 0.3555, 0.1459, 0.3555, 0.1451, 0.3161, 0.2226, 0.3161, 0.2226, 0.3258, 0.1451, 0.3258, 0.1307, 0.3556, 0.2379, 0.3556, 0.2379, 0.3824, 0.1307, 0.3824, 0.1859, 0.3338, 0.2165, 0.3384, 0.2165, 0.3559, 0.1859, 0.3559, 0.1401, 0.3338, 0.1553, 0.3369, 0.1553, 0.3559, 0.1401, 0.3559, 0.1307, 0.3154, 0.2379, 0.3154, 0.2379, 0.3288, 0.1307, 0.3288, 0.1451, 0.3451, 0.2226, 0.3451, 0.2226, 0.3645, 0.1451, 0.3645, 0.1781, 0.3399, 0.1997, 0.3421, 0.1997, 0.3555, 0.1781, 0.3555, 0.1451, 0.3112, 0.2226, 0.3112, 0.2226, 0.3161, 0.1451, 0.3161, 0.1405, 0.3432, 0.1459, 0.3433, 0.1459, 0.3555, 0.1405, 0.3555, 0.1307, 0.3824, 0.2379, 0.3824, 0.2379, 0.3958, 0.1307, 0.3958, 0.2165, 0.3384, 0.2317, 0.3386, 0.2317, 0.3559, 0.2165, 0.3559, 0.1351, 0.3396, 0.1405, 0.3432, 0.1405, 0.3555, 0.1351, 0.3555, 0.1451, 0.3064, 0.2226, 0.3064, 0.2226, 0.3112, 0.1451, 0.3112, 0.1307, 0.3958, 0.2379, 0.3958, 0.2379, 0.4025, 0.1307, 0.4025, 0.2317, 0.3386, 0.2394, 0.3385, 0.2394, 0.3559, 0.2317, 0.3559, 0.1307, 0.302, 0.2379, 0.302, 0.2379, 0.3154, 0.1307, 0.3154, 0.1248, 0.3195, 0.1401, 0.3338, 0.1401, 0.3559, 0.1248, 0.3559, 0.1451, 0.3645, 0.2226, 0.3645, 0.2226, 0.3742, 0.1451, 0.3742, 0.1997, 0.3421, 0.2104, 0.3399, 0.2104, 0.3555, 0.1997, 0.3555, 0.2102, 0.3409, 0.2235, 0.3409, 0.2235, 0.3577, 0.2102, 0.3577, 0.2687, 0.5773, 0.2624, 0.5774, 0.2619, 0.5438, 0.2682, 0.5424, 0.1214, 0.3545, 0.1366, 0.3545, 0.1366, 0.3737, 0.1214, 0.3723, 0.3612, 0.5781, 0.3548, 0.579, 0.3544, 0.5454, 0.3608, 0.5512, 0.2278, 0.3545, 0.2354, 0.3545, 0.2354, 0.369, 0.2278, 0.3737, 0.3167, 0.5796, 0.3135, 0.5816, 0.313, 0.5439, 0.3162, 0.5439, 0.1308, 0.3409, 0.1374, 0.3409, 0.1374, 0.3536, 0.1308, 0.3725, 0.3068, 0.5697, 0.3037, 0.5788, 0.3032, 0.5411, 0.3064, 0.5439, 0.2126, 0.3545, 0.2278, 0.3545, 0.2278, 0.3737, 0.2126, 0.3737, 0.323, 0.5795, 0.3167, 0.5796, 0.3162, 0.5439, 0.3225, 0.5439, 0.1374, 0.3409, 0.144, 0.3409, 0.144, 0.3577, 0.1374, 0.3536, 0.3037, 0.5788, 0.3005, 0.5769, 0.3, 0.5413, 0.3032, 0.5411, 0.1838, 0.3409, 0.2102, 0.3409, 0.2102, 0.3577, 0.1838, 0.3557, 0.2815, 0.5781, 0.2687, 0.5773, 0.2682, 0.5424, 0.281, 0.5435, 0.1366, 0.3545, 0.1518, 0.3545, 0.1518, 0.3737, 0.1366, 0.3737, 0.3548, 0.579, 0.3485, 0.5791, 0.348, 0.5442, 0.3544, 0.5454, 0.1822, 0.3545, 0.2126, 0.3545, 0.2126, 0.3737, 0.1822, 0.3714, 0.3358, 0.5803, 0.323, 0.5795, 0.3225, 0.5439, 0.3353, 0.5457, 0.144, 0.3409, 0.1573, 0.3409, 0.1573, 0.3577, 0.144, 0.3577, 0.3005, 0.5769, 0.2942, 0.577, 0.2937, 0.5414, 0.3, 0.5413, 0.1573, 0.3409, 0.1838, 0.3409, 0.1838, 0.3557, 0.1573, 0.3577, 0.2942, 0.577, 0.2815, 0.5781, 0.281, 0.5435, 0.2937, 0.5414, 0.1518, 0.3545, 0.1822, 0.3545, 0.1822, 0.3714, 0.1518, 0.3737, 0.3485, 0.5791, 0.3358, 0.5803, 0.3353, 0.5457, 0.348, 0.5442, 0.1306, 0.3232, 0.2361, 0.3232, 0.2361, 0.3547, 0.1306, 0.3547, 0.359, 0.5729, 0.3081, 0.5736, 0.3077, 0.5476, 0.3586, 0.5469, 0.2354, 0.3545, 0.243, 0.3545, 0.243, 0.3907, 0.2354, 0.369, 0.3135, 0.5816, 0.3102, 0.5725, 0.3099, 0.5468, 0.313, 0.5439, 0.137, 0.3159, 0.2255, 0.3159, 0.2255, 0.3422, 0.137, 0.3422, 0.3081, 0.5736, 0.2572, 0.5744, 0.2568, 0.5461, 0.3077, 0.5454, 0.2235, 0.3409, 0.2367, 0.3409, 0.2367, 0.3564, 0.2235, 0.3577, 0.2624, 0.5774, 0.256, 0.5767, 0.2556, 0.5498, 0.2619, 0.5438, 0.3391, 0.6701, 0.3499, 0.6601, 0.3499, 0.6856, 0.3391, 0.6856, 0.2738, 0.7044, 0.3513, 0.7044, 0.3513, 0.7141, 0.2738, 0.7141, 0.25, 0.6668, 0.3717, 0.6668, 0.3717, 0.6847, 0.25, 0.6847, 0.368, 0.6687, 0.3757, 0.6636, 0.3757, 0.6861, 0.368, 0.6861, 0.2557, 0.6527, 0.3633, 0.6527, 0.3633, 0.6725, 0.2557, 0.6725, 0.2594, 0.7327, 0.3666, 0.7327, 0.3666, 0.7394, 0.2594, 0.7394, 0.2594, 0.659, 0.3666, 0.659, 0.3666, 0.6858, 0.2594, 0.6858, 0.284, 0.6671, 0.3146, 0.664, 0.3146, 0.6861, 0.284, 0.6861, 0.2738, 0.656, 0.3513, 0.656, 0.3513, 0.6753, 0.2738, 0.6753, 0.2853, 0.6734, 0.3068, 0.6701, 0.3068, 0.6856, 0.2853, 0.6856, 0.2745, 0.6735, 0.2853, 0.6734, 0.2853, 0.6856, 0.2745, 0.6856, 0.2738, 0.6463, 0.3513, 0.6463, 0.3513, 0.656, 0.2738, 0.656, 0.2594, 0.6858, 0.3666, 0.6858, 0.3666, 0.7126, 0.2594, 0.7126, 0.3146, 0.664, 0.3451, 0.6686, 0.3451, 0.6861, 0.3146, 0.6861, 0.2687, 0.664, 0.284, 0.6671, 0.284, 0.6861, 0.2687, 0.6861, 0.2594, 0.6456, 0.3666, 0.6456, 0.3666, 0.659, 0.2594, 0.659, 0.2738, 0.6753, 0.3513, 0.6753, 0.3513, 0.6947, 0.2738, 0.6947, 0.3068, 0.6701, 0.3283, 0.6723, 0.3283, 0.6856, 0.3068, 0.6856, 0.2738, 0.6414, 0.3513, 0.6414, 0.3513, 0.6463, 0.2738, 0.6463, 0.2691, 0.6734, 0.2745, 0.6735, 0.2745, 0.6856, 0.2691, 0.6856, 0.2594, 0.7126, 0.3666, 0.7126, 0.3666, 0.726, 0.2594, 0.726, 0.3451, 0.6686, 0.3604, 0.6688, 0.3604, 0.6861, 0.3451, 0.6861, 0.2638, 0.6698, 0.2691, 0.6734, 0.2691, 0.6856, 0.2638, 0.6856, 0.2738, 0.6366, 0.3513, 0.6366, 0.3513, 0.6414, 0.2738, 0.6414, 0.2594, 0.726, 0.3666, 0.726, 0.3666, 0.7327, 0.2594, 0.7327, 0.3604, 0.6688, 0.368, 0.6687, 0.368, 0.6861, 0.3604, 0.6861, 0.2594, 0.6322, 0.3666, 0.6322, 0.3666, 0.6456, 0.2594, 0.6456, 0.2535, 0.6497, 0.2687, 0.664, 0.2687, 0.6861, 0.2535, 0.6861, 0.2738, 0.6947, 0.3513, 0.6947, 0.3513, 0.7044, 0.2738, 0.7044, 0.3283, 0.6723, 0.3391, 0.6701, 0.3391, 0.6856, 0.3283, 0.6856, 0.3389, 0.6711, 0.3522, 0.6711, 0.3522, 0.6879, 0.3389, 0.6879, 0.1494, 0.4347, 0.143, 0.4348, 0.1425, 0.4012, 0.1489, 0.3998, 0.25, 0.6847, 0.2653, 0.6847, 0.2653, 0.7039, 0.25, 0.7025, 0.2418, 0.4355, 0.2355, 0.4364, 0.235, 0.4028, 0.2414, 0.4086, 0.3565, 0.6847, 0.3641, 0.6847, 0.3641, 0.6992, 0.3565, 0.7039, 0.1973, 0.437, 0.1941, 0.439, 0.1936, 0.4013, 0.1968, 0.4013, 0.2594, 0.6711, 0.2661, 0.6711, 0.2661, 0.6838, 0.2594, 0.7027, 0.1874, 0.4271, 0.1844, 0.4362, 0.1838, 0.3985, 0.1871, 0.4013, 0.3413, 0.6847, 0.3565, 0.6847, 0.3565, 0.7039, 0.3413, 0.7039, 0.2037, 0.4369, 0.1973, 0.437, 0.1968, 0.4013, 0.2032, 0.4013, 0.2661, 0.6711, 0.2727, 0.6711, 0.2727, 0.6879, 0.2661, 0.6838, 0.1844, 0.4362, 0.1812, 0.4343, 0.1807, 0.3986, 0.1838, 0.3985, 0.3124, 0.6711, 0.3389, 0.6711, 0.3389, 0.6879, 0.3124, 0.6859, 0.1621, 0.4355, 0.1494, 0.4347, 0.1489, 0.3998, 0.1616, 0.4009, 0.2653, 0.6847, 0.2805, 0.6847, 0.2805, 0.7039, 0.2653, 0.7039, 0.2355, 0.4364, 0.2291, 0.4365, 0.2286, 0.4016, 0.235, 0.4028, 0.3109, 0.6847, 0.3413, 0.6847, 0.3413, 0.7039, 0.3109, 0.7016, 0.2164, 0.4376, 0.2037, 0.4369, 0.2032, 0.4013, 0.2159, 0.4031, 0.2727, 0.6711, 0.2859, 0.6711, 0.2859, 0.6879, 0.2727, 0.6879, 0.1812, 0.4343, 0.1748, 0.4344, 0.1743, 0.3988, 0.1807, 0.3986, 0.2859, 0.6711, 0.3124, 0.6711, 0.3124, 0.6859, 0.2859, 0.6879, 0.1748, 0.4344, 0.1621, 0.4355, 0.1616, 0.4009, 0.1743, 0.3988, 0.2805, 0.6847, 0.3109, 0.6847, 0.3109, 0.7016, 0.2805, 0.7039, 0.2291, 0.4365, 0.2164, 0.4376, 0.2159, 0.4031, 0.2286, 0.4016, 0.2593, 0.6534, 0.3647, 0.6534, 0.3647, 0.6849, 0.2593, 0.6849, 0.2396, 0.4303, 0.1887, 0.431, 0.1884, 0.4049, 0.2393, 0.4042, 0.3641, 0.6847, 0.3717, 0.6847, 0.3717, 0.7209, 0.3641, 0.6992, 0.1941, 0.439, 0.1908, 0.4299, 0.1905, 0.4041, 0.1936, 0.4013, 0.2656, 0.6461, 0.3542, 0.6461, 0.3542, 0.6724, 0.2656, 0.6724, 0.1887, 0.431, 0.1379, 0.4317, 0.1375, 0.4034, 0.1883, 0.4027, 0.3522, 0.6711, 0.3654, 0.6711, 0.3654, 0.6866, 0.3522, 0.6879, 0.143, 0.4348, 0.1366, 0.4341, 0.1362, 0.4072, 0.1425, 0.4012, 0.42, 0.7964, 0.457, 0.7964, 0.457, 0.8333, 0.42, 0.8333, 0.42, 0.8333, 0.457, 0.8333, 0.457, 0.8702, 0.42, 0.8702, 0.42, 0.8702, 0.457, 0.8702, 0.457, 0.9071, 0.42, 0.9071, 0.42, 0.9071, 0.457, 0.9071, 0.457, 0.944, 0.42, 0.944, 0.3831, 0.8702, 0.42, 0.8702, 0.42, 0.9071, 0.3831, 0.9071, 0.457, 0.8702, 0.4939, 0.8702, 0.4939, 0.9071, 0.457, 0.9071, 0.42, 0.7964, 0.457, 0.7964, 0.457, 0.8333, 0.42, 0.8333, 0.42, 0.8333, 0.457, 0.8333, 0.457, 0.8702, 0.42, 0.8702, 0.42, 0.8702, 0.457, 0.8702, 0.457, 0.9071, 0.42, 0.9071, 0.42, 0.9071, 0.457, 0.9071, 0.457, 0.944, 0.42, 0.944, 0.3831, 0.8702, 0.42, 0.8702, 0.42, 0.9071, 0.3831, 0.9071, 0.457, 0.8702, 0.4939, 0.8702, 0.4939, 0.9071, 0.457, 0.9071, 0.42, 0.7964, 0.457, 0.7964, 0.457, 0.8333, 0.42, 0.8333, 0.42, 0.8333, 0.457, 0.8333, 0.457, 0.8702, 0.42, 0.8702, 0.42, 0.8702, 0.457, 0.8702, 0.457, 0.9071, 0.42, 0.9071, 0.42, 0.9071, 0.457, 0.9071, 0.457, 0.944, 0.42, 0.944, 0.3831, 0.8702, 0.42, 0.8702, 0.42, 0.9071, 0.3831, 0.9071, 0.457, 0.8702, 0.4939, 0.8702, 0.4939, 0.9071, 0.457, 0.9071, 0.42, 0.7964, 0.457, 0.7964, 0.457, 0.8333, 0.42, 0.8333, 0.42, 0.8333, 0.457, 0.8333, 0.457, 0.8702, 0.42, 0.8702, 0.42, 0.8702, 0.457, 0.8702, 0.457, 0.9071, 0.42, 0.9071, 0.42, 0.9071, 0.457, 0.9071, 0.457, 0.944, 0.42, 0.944, 0.3831, 0.8702, 0.42, 0.8702, 0.42, 0.9071, 0.3831, 0.9071, 0.457, 0.8702, 0.4939, 0.8702, 0.4939, 0.9071, 0.457, 0.9071, 0.42, 0.7964, 0.457, 0.7964, 0.457, 0.8333, 0.42, 0.8333, 0.42, 0.8333, 0.457, 0.8333, 0.457, 0.8702, 0.42, 0.8702, 0.42, 0.8702, 0.457, 0.8702, 0.457, 0.9071, 0.42, 0.9071, 0.42, 0.9071, 0.457, 0.9071, 0.457, 0.944, 0.42, 0.944, 0.3831, 0.8702, 0.42, 0.8702, 0.42, 0.9071, 0.3831, 0.9071, 0.457, 0.8702, 0.4939, 0.8702, 0.4939, 0.9071, 0.457, 0.9071, 0.42, 0.7964, 0.457, 0.7964, 0.457, 0.8333, 0.42, 0.8333, 0.42, 0.8333, 0.457, 0.8333, 0.457, 0.8702, 0.42, 0.8702, 0.42, 0.8702, 0.457, 0.8702, 0.457, 0.9071, 0.42, 0.9071, 0.42, 0.9071, 0.457, 0.9071, 0.457, 0.944, 0.42, 0.944, 0.3831, 0.8702, 0.42, 0.8702, 0.42, 0.9071, 0.3831, 0.9071, 0.457, 0.8702, 0.4939, 0.8702, 0.4939, 0.9071, 0.457, 0.9071, 0.42, 0.7964, 0.457, 0.7964, 0.457, 0.8333, 0.42, 0.8333, 0.42, 0.8333, 0.457, 0.8333, 0.457, 0.8702, 0.42, 0.8702, 0.42, 0.8702, 0.457, 0.8702, 0.457, 0.9071, 0.42, 0.9071, 0.42, 0.9071, 0.457, 0.9071, 0.457, 0.944, 0.42, 0.944, 0.3831, 0.8702, 0.42, 0.8702, 0.42, 0.9071, 0.3831, 0.9071, 0.457, 0.8702, 0.4939, 0.8702, 0.4939, 0.9071, 0.457, 0.9071, 0.42, 0.7964, 0.457, 0.7964, 0.457, 0.8333, 0.42, 0.8333, 0.42, 0.8333, 0.457, 0.8333, 0.457, 0.8702, 0.42, 0.8702, 0.42, 0.8702, 0.457, 0.8702, 0.457, 0.9071, 0.42, 0.9071, 0.42, 0.9071, 0.457, 0.9071, 0.457, 0.944, 0.42, 0.944, 0.3831, 0.8702, 0.42, 0.8702, 0.42, 0.9071, 0.3831, 0.9071, 0.457, 0.8702, 0.4939, 0.8702, 0.4939, 0.9071, 0.457, 0.9071, 0.42, 0.7964, 0.457, 0.7964, 0.457, 0.8333, 0.42, 0.8333, 0.42, 0.8333, 0.457, 0.8333, 0.457, 0.8702, 0.42, 0.8702, 0.42, 0.8702, 0.457, 0.8702, 0.457, 0.9071, 0.42, 0.9071, 0.42, 0.9071, 0.457, 0.9071, 0.457, 0.944, 0.42, 0.944, 0.3831, 0.8702, 0.42, 0.8702, 0.42, 0.9071, 0.3831, 0.9071, 0.457, 0.8702, 0.4939, 0.8702, 0.4939, 0.9071, 0.457, 0.9071, 0.42, 0.7964, 0.457, 0.7964, 0.457, 0.8333, 0.42, 0.8333, 0.42, 0.8333, 0.457, 0.8333, 0.457, 0.8702, 0.42, 0.8702, 0.42, 0.8702, 0.457, 0.8702, 0.457, 0.9071, 0.42, 0.9071, 0.42, 0.9071, 0.457, 0.9071, 0.457, 0.944, 0.42, 0.944, 0.3831, 0.8702, 0.42, 0.8702, 0.42, 0.9071, 0.3831, 0.9071, 0.457, 0.8702, 0.4939, 0.8702, 0.4939, 0.9071, 0.457, 0.9071, 0.42, 0.7964, 0.457, 0.7964, 0.457, 0.8333, 0.42, 0.8333, 0.42, 0.8333, 0.457, 0.8333, 0.457, 0.8702, 0.42, 0.8702, 0.42, 0.8702, 0.457, 0.8702, 0.457, 0.9071, 0.42, 0.9071, 0.42, 0.9071, 0.457, 0.9071, 0.457, 0.944, 0.42, 0.944, 0.3831, 0.8702, 0.42, 0.8702, 0.42, 0.9071, 0.3831, 0.9071, 0.457, 0.8702, 0.4939, 0.8702, 0.4939, 0.9071, 0.457, 0.9071, 0.42, 0.7964, 0.457, 0.7964, 0.457, 0.8333, 0.42, 0.8333, 0.42, 0.8333, 0.457, 0.8333, 0.457, 0.8702, 0.42, 0.8702, 0.42, 0.8702, 0.457, 0.8702, 0.457, 0.9071, 0.42, 0.9071, 0.42, 0.9071, 0.457, 0.9071, 0.457, 0.944, 0.42, 0.944, 0.3831, 0.8702, 0.42, 0.8702, 0.42, 0.9071, 0.3831, 0.9071, 0.457, 0.8702, 0.4939, 0.8702, 0.4939, 0.9071, 0.457, 0.9071, 0.42, 0.7964, 0.457, 0.7964, 0.457, 0.8333, 0.42, 0.8333, 0.42, 0.8333, 0.457, 0.8333, 0.457, 0.8702, 0.42, 0.8702, 0.42, 0.8702, 0.457, 0.8702, 0.457, 0.9071, 0.42, 0.9071, 0.42, 0.9071, 0.457, 0.9071, 0.457, 0.944, 0.42, 0.944, 0.3831, 0.8702, 0.42, 0.8702, 0.42, 0.9071, 0.3831, 0.9071, 0.457, 0.8702, 0.4939, 0.8702, 0.4939, 0.9071, 0.457, 0.9071, 0.42, 0.7964, 0.457, 0.7964, 0.457, 0.8333, 0.42, 0.8333, 0.42, 0.8333, 0.457, 0.8333, 0.457, 0.8702, 0.42, 0.8702, 0.42, 0.8702, 0.457, 0.8702, 0.457, 0.9071, 0.42, 0.9071, 0.42, 0.9071, 0.457, 0.9071, 0.457, 0.944, 0.42, 0.944, 0.3831, 0.8702, 0.42, 0.8702, 0.42, 0.9071, 0.3831, 0.9071, 0.457, 0.8702, 0.4939, 0.8702, 0.4939, 0.9071, 0.457, 0.9071, 0.42, 0.7964, 0.457, 0.7964, 0.457, 0.8333, 0.42, 0.8333, 0.42, 0.8333, 0.457, 0.8333, 0.457, 0.8702, 0.42, 0.8702, 0.42, 0.8702, 0.457, 0.8702, 0.457, 0.9071, 0.42, 0.9071, 0.42, 0.9071, 0.457, 0.9071, 0.457, 0.944, 0.42, 0.944, 0.3831, 0.8702, 0.42, 0.8702, 0.42, 0.9071, 0.3831, 0.9071, 0.457, 0.8702, 0.4939, 0.8702, 0.4939, 0.9071, 0.457, 0.9071, 0.42, 0.7964, 0.457, 0.7964, 0.457, 0.8333, 0.42, 0.8333, 0.42, 0.8333, 0.457, 0.8333, 0.457, 0.8702, 0.42, 0.8702, 0.42, 0.8702, 0.457, 0.8702, 0.457, 0.9071, 0.42, 0.9071, 0.42, 0.9071, 0.457, 0.9071, 0.457, 0.944, 0.42, 0.944, 0.3831, 0.8702, 0.42, 0.8702, 0.42, 0.9071, 0.3831, 0.9071, 0.457, 0.8702, 0.4939, 0.8702, 0.4939, 0.9071, 0.457, 0.9071])
me_cube_022.materials.append(mat_restaurant_002)
me_cube_022.materials.append(mat_restaurant_001)
me_cube_022.update()
me_cube_022.normals_split_custom_set([tuple(v) for v in zip(*[iter([0.569, 0.8194, 0.06999, -0.3464, 0.9334, 0.09373, -0.4418, 0.7871, 0.4306, 0.06336, 0.07055, 0.9955, -0.03286, -0.9451, 0.3251, 0.06336, 0.07055, 0.9955, -0.4418, 0.7871, 0.4306, -0.9446, -0.3282, 0.003305, -0.9365, -0.3492, -0.03122, -0.3534, 0.9308, 0.09355, -0.3639, 0.9314, 0.008321, -0.8781, 0.2447, -0.4113, 0.01124, -0.9995, -0.02978, 0.5813, -0.8136, -0.01156, 0.573, -0.8164, 0.07221, 0.6606, -0.6909, 0.2936, 0.5813, -0.8136, -0.01156, 0.8174, 0.5757, 0.02272, 0.8741, 0.4493, 0.1849, 0.573, -0.8164, 0.07221, -0.1953, -0.2596, -0.9457, -0.1286, 0.8306, -0.5419, 0.7879, 0.5799, -0.2072, 0.6181, -0.5743, -0.5368, -0.04989, -0.2096, -0.9765, -0.2735, 0.8795, -0.3894, -0.382, 0.9192, -0.0958, 0.8492, 0.1251, -0.5131, 0.05995, -0.9959, -0.06741, 0.1221, -0.9815, -0.1476, 0.08453, -0.9554, 0.2828, 0.1305, -0.9914, 0.01135, 0.1197, -0.9768, -0.1776, 0.07313, -0.9094, 0.4095, -0.2002, -0.1041, 0.9742, 0.08453, -0.9554, 0.2828, -0.08604, 0.9674, 0.2381, -0.1189, 0.982, 0.1467, -0.2002, -0.1041, 0.9742, 0.07313, -0.9094, 0.4095, -0.427, 0.897, 0.114, -0.08604, 0.9674, 0.2381, 0.07313, -0.9094, 0.4095, 0.166, -0.2388, 0.9568, 0.2299, -0.9274, 0.2951, 0.166, -0.2388, 0.9568, 0.07313, -0.9094, 0.4095, 0.1197, -0.9768, -0.1776, 0.8492, 0.1251, -0.5131, -0.382, 0.9192, -0.0958, -0.0289, 0.9905, 0.1341, 0.094, 0.9613, -0.2588, 0.1221, -0.9815, -0.1476, 0.1481, -0.9604, -0.2361, 0.1197, -0.9768, -0.1776, 0.08453, -0.9554, 0.2828, -0.5836, -0.8091, -0.06941, 0.05995, -0.9959, -0.06741, 0.1305, -0.9914, 0.01135, -0.03286, -0.9451, 0.3251, -0.9508, -0.1067, -0.291, 0.2692, 0.9487, -0.1656, -0.2735, 0.8795, -0.3894, -0.04989, -0.2096, -0.9765, 0.08453, -0.9554, 0.2828, -0.2002, -0.1041, 0.9742, 0.4506, 0.5896, 0.6703, 0.1305, -0.9914, 0.01135, -0.1189, 0.982, 0.1467, -0.03455, 0.9971, 0.06776, 0.4506, 0.5896, 0.6703, -0.2002, -0.1041, 0.9742, 0.6606, -0.6909, 0.2936, 0.5467, 0.5923, 0.5919, 0.166, -0.2388, 0.9568, 0.2299, -0.9274, 0.2951, -0.004469, 0.9995, 0.02978, -0.427, 0.897, 0.114, 0.166, -0.2388, 0.9568, 0.5467, 0.5923, 0.5919, 0.094, 0.9613, -0.2588, -0.0289, 0.9905, 0.1341, -0.1471, 0.9767, -0.1564, -0.4626, -0.6985, -0.546, 0.1481, -0.9604, -0.2361, 0.5078, -0.8549, -0.1065, 0.2299, -0.9274, 0.2951, 0.1197, -0.9768, -0.1776, 0.8174, 0.5757, 0.02272, -0.004469, 0.9995, 0.02978, 0.5467, 0.5923, 0.5919, 0.8741, 0.4493, 0.1849, 0.573, -0.8164, 0.07221, 0.8741, 0.4493, 0.1849, 0.5467, 0.5923, 0.5919, 0.6606, -0.6909, 0.2936, -0.4626, -0.6985, -0.546, -0.1471, 0.9767, -0.1564, -0.1286, 0.8306, -0.5419, -0.1953, -0.2596, -0.9457, 0.5078, -0.8549, -0.1065, 0.01124, -0.9995, -0.02978, 0.6606, -0.6909, 0.2936, 0.2299, -0.9274, 0.2951, -0.8781, 0.2447, -0.4113, -0.3639, 0.9314, 0.008321, 0.2692, 0.9487, -0.1656, -0.9508, -0.1067, -0.291, -0.9391, -0.3423, -0.03048, -0.5836, -0.8091, -0.06941, -0.03286, -0.9451, 0.3251, -0.9446, -0.3282, 0.003305, 0.1305, -0.9914, 0.01135, 0.4506, 0.5896, 0.6703, 0.06336, 0.07055, 0.9955, -0.03286, -0.9451, 0.3251, -0.03455, 0.9971, 0.06776, 0.569, 0.8194, 0.06999, 0.06336, 0.07055, 0.9955, 0.4506, 0.5896, 0.6703, -0.2735, 0.8795, -0.3894, 0.2692, 0.9487, -0.1656, 0.6093, 0.7899, 0.06909, 0.01874, 0.9975, 0.0683, 0.01874, 0.9975, 0.0683, 0.6093, 0.7899, 0.06909, 0.569, 0.8194, 0.06999, -0.03455, 0.9971, 0.06776, -0.8781, 0.2447, -0.4113, -0.9508, -0.1067, -0.291, -0.6207, -0.781, -0.06856, -0.9365, -0.3492, -0.03122, -0.9365, -0.3492, -0.03122, -0.6207, -0.781, -0.06856, -0.5836, -0.8091, -0.06941, -0.9391, -0.3423, -0.03048, -0.4626, -0.6985, -0.546, -0.1953, -0.2596, -0.9457, 0.02973, -0.9991, -0.03018, -0.274, -0.9572, -0.09292, -0.274, -0.9572, -0.09292, 0.02973, -0.9991, -0.03018, 0.01124, -0.9995, -0.02978, 0.5078, -0.8549, -0.1065, 0.7879, 0.5799, -0.2072, -0.1286, 0.8306, -0.5419, -0.02432, 0.9992, 0.03019, 0.814, 0.5803, 0.0235, 0.814, 0.5803, 0.0235, -0.02432, 0.9992, 0.03019, -0.004469, 0.9995, 0.02978, 0.8174, 0.5757, 0.02272, 0.094, 0.9613, -0.2588, -0.4626, -0.6985, -0.546, -0.274, -0.9572, -0.09292, 0.06186, -0.9711, -0.2304, 0.06186, -0.9711, -0.2304, -0.274, -0.9572, -0.09292, 0.5078, -0.8549, -0.1065, 0.1481, -0.9604, -0.2361, -0.1286, 0.8306, -0.5419, -0.1471, 0.9767, -0.1564, 0.301, 0.9494, 0.09027, -0.02432, 0.9992, 0.03019, -0.02432, 0.9992, 0.03019, 0.301, 0.9494, 0.09027, -0.427, 0.897, 0.114, -0.004469, 0.9995, 0.02978, -0.382, 0.9192, -0.0958, -0.2735, 0.8795, -0.3894, 0.01874, 0.9975, 0.0683, -0.7282, 0.6796, 0.08885, -0.7282, 0.6796, 0.08885, 0.01874, 0.9975, 0.0683, -0.03455, 0.9971, 0.06776, -0.1189, 0.982, 0.1467, -0.9508, -0.1067, -0.291, -0.04989, -0.2096, -0.9765, 0.009647, -0.9976, -0.06799, -0.6207, -0.781, -0.06856, -0.6207, -0.781, -0.06856, 0.009647, -0.9976, -0.06799, 0.05995, -0.9959, -0.06741, -0.5836, -0.8091, -0.06941, 0.8492, 0.1251, -0.5131, 0.094, 0.9613, -0.2588, 0.06186, -0.9711, -0.2304, 0.7395, -0.6671, -0.09003, 0.7395, -0.6671, -0.09003, 0.06186, -0.9711, -0.2304, 0.1481, -0.9604, -0.2361, 0.1221, -0.9815, -0.1476, -0.1471, 0.9767, -0.1564, -0.0289, 0.9905, 0.1341, -0.07836, 0.9696, 0.2318, 0.301, 0.9494, 0.09027, 0.301, 0.9494, 0.09027, -0.07836, 0.9696, 0.2318, -0.08604, 0.9674, 0.2381, -0.427, 0.897, 0.114, -0.0289, 0.9905, 0.1341, -0.382, 0.9192, -0.0958, -0.7282, 0.6796, 0.08885, -0.07836, 0.9696, 0.2318, -0.07836, 0.9696, 0.2318, -0.7282, 0.6796, 0.08885, -0.1189, 0.982, 0.1467, -0.08604, 0.9674, 0.2381, -0.04989, -0.2096, -0.9765, 0.8492, 0.1251, -0.5131, 0.7395, -0.6671, -0.09003, 0.009647, -0.9976, -0.06799, 0.009647, -0.9976, -0.06799, 0.7395, -0.6671, -0.09003, 0.1221, -0.9815, -0.1476, 0.05995, -0.9959, -0.06741, 0.6181, -0.5743, -0.5368, 0.7879, 0.5799, -0.2072, 0.814, 0.5803, 0.0235, 0.5835, -0.8121, -0.009557, 0.5835, -0.8121, -0.009557, 0.814, 0.5803, 0.0235, 0.8174, 0.5757, 0.02272, 0.5813, -0.8136, -0.01156, -0.1953, -0.2596, -0.9457, 0.6181, -0.5743, -0.5368, 0.5835, -0.8121, -0.009557, 0.02973, -0.9991, -0.03018, 0.02973, -0.9991, -0.03018, 0.5835, -0.8121, -0.009557, 0.5813, -0.8136, -0.01156, 0.01124, -0.9995, -0.02978, -0.9446, -0.3282, 0.003305, -0.4418, 0.7871, 0.4306, -0.3464, 0.9334, 0.09373, -0.9391, -0.3423, -0.03048, -0.9391, -0.3423, -0.03048, -0.3464, 0.9334, 0.09373, -0.3534, 0.9308, 0.09355, -0.9365, -0.3492, -0.03122, 0.2692, 0.9487, -0.1656, -0.3639, 0.9314, 0.008321, -0.3534, 0.9308, 0.09355, 0.6093, 0.7899, 0.06909, 0.6093, 0.7899, 0.06909, -0.3534, 0.9308, 0.09355, -0.3464, 0.9334, 0.09373, 0.569, 0.8194, 0.06999, 0.5572, 0.8303, 0.01257, -0.5379, 0.843, -0.005276, -0.09217, 0.6528, 0.7519, 0.8533, 0.495, 0.1641, 0.4491, -0.862, 0.2351, 0.8533, 0.495, 0.1641, -0.09217, 0.6528, 0.7519, -0.1453, -0.4084, 0.9012, -0.8421, -0.5392, 0.007128, -0.549, 0.8358, -0.004639, -0.582, 0.8105, -0.06647, -0.841, -0.5402, -0.03009, -0.1598, 0.9577, -0.2394, 0.3848, 0.886, -0.2588, 0.3484, 0.378, -0.8577, 0.8176, -0.2088, -0.5366, 0.3848, 0.886, -0.2588, 0.9318, -0.3535, 0.08188, 0.9251, -0.3797, -0.000774, 0.3484, 0.378, -0.8577, 0.0744, 0.9918, 0.1037, 0.0213, 0.01491, 0.9997, 0.9716, 0.0408, 0.233, 0.4765, 0.8562, -0.1997, 0.08353, -0.3766, -0.9226, 0.2815, 0.8841, -0.3731, -0.7499, 0.6613, -0.01825, 0.9559, -0.2782, -0.09402, 0.08533, -0.9941, -0.06758, 0.727, -0.6808, -0.08955, -0.1509, -0.9736, 0.1715, -0.06372, -0.9968, -0.0483, -0.01667, -0.9972, -0.07302, 0.5282, 0.551, 0.6461, -0.1694, -0.1522, 0.9737, -0.1509, -0.9736, 0.1715, 0.2797, 0.9014, 0.3306, -0.7061, 0.7021, 0.09221, -0.1694, -0.1522, 0.9737, 0.5282, 0.551, 0.6461, 0.5087, -0.8046, 0.3064, 0.2797, 0.9014, 0.3306, 0.5282, 0.551, 0.6461, -0.2898, -0.9553, -0.0586, 0.005605, -0.5302, -0.8478, -0.2898, -0.9553, -0.0586, 0.5282, 0.551, 0.6461, -0.01667, -0.9972, -0.07302, 0.9559, -0.2782, -0.09402, -0.7499, 0.6613, -0.01825, -0.04463, 0.8081, 0.5874, -0.04446, 0.8789, -0.4749, 0.727, -0.6808, -0.08955, -0.247, -0.9068, -0.3417, -0.01667, -0.9972, -0.07302, -0.1509, -0.9736, 0.1715, -0.5754, -0.8177, -0.01244, 0.08533, -0.9941, -0.06758, -0.06372, -0.9968, -0.0483, 0.4491, -0.862, 0.2351, -0.7886, -0.5781, -0.2094, -0.6023, 0.7794, -0.1728, 0.2815, 0.8841, -0.3731, 0.08353, -0.3766, -0.9226, -0.1509, -0.9736, 0.1715, -0.1694, -0.1522, 0.9737, 0.0616, 0.9015, 0.4284, -0.06372, -0.9968, -0.0483, -0.7061, 0.7021, 0.09221, -0.04609, 0.9965, 0.06939, 0.0616, 0.9015, 0.4284, -0.1694, -0.1522, 0.9737, 0.8176, -0.2088, -0.5366, 0.2396, -0.9624, 0.1277, -0.2898, -0.9553, -0.0586, 0.005605, -0.5302, -0.8478, 0.1766, -0.9549, 0.2387, 0.5087, -0.8046, 0.3064, -0.2898, -0.9553, -0.0586, 0.2396, -0.9624, 0.1277, -0.04446, 0.8789, -0.4749, -0.04463, 0.8081, 0.5874, 0.6245, 0.4305, 0.6517, -0.1918, 0.8941, -0.4048, -0.247, -0.9068, -0.3417, -0.5093, 0.8048, -0.3048, 0.005605, -0.5302, -0.8478, -0.01667, -0.9972, -0.07302, 0.9318, -0.3535, 0.08188, 0.1766, -0.9549, 0.2387, 0.2396, -0.9624, 0.1277, 0.9251, -0.3797, -0.000774, 0.3484, 0.378, -0.8577, 0.9251, -0.3797, -0.000774, 0.2396, -0.9624, 0.1277, 0.8176, -0.2088, -0.5366, -0.1918, 0.8941, -0.4048, 0.6245, 0.4305, 0.6517, 0.0213, 0.01491, 0.9997, 0.0744, 0.9918, 0.1037, -0.5093, 0.8048, -0.3048, -0.1598, 0.9577, -0.2394, 0.8176, -0.2088, -0.5366, 0.005605, -0.5302, -0.8478, -0.841, -0.5402, -0.03009, -0.582, 0.8105, -0.06647, -0.6023, 0.7794, -0.1728, -0.7886, -0.5781, -0.2094, -0.8493, -0.5278, 0.007474, -0.5754, -0.8177, -0.01244, 0.4491, -0.862, 0.2351, -0.1453, -0.4084, 0.9012, -0.06372, -0.9968, -0.0483, 0.0616, 0.9015, 0.4284, 0.8533, 0.495, 0.1641, 0.4491, -0.862, 0.2351, -0.04609, 0.9965, 0.06939, 0.5572, 0.8303, 0.01257, 0.8533, 0.495, 0.1641, 0.0616, 0.9015, 0.4284, 0.2815, 0.8841, -0.3731, -0.6023, 0.7794, -0.1728, 0.3942, 0.9189, 0.0154, -0.2729, 0.9602, 0.06011, -0.2729, 0.9602, 0.06011, 0.3942, 0.9189, 0.0154, 0.5572, 0.8303, 0.01257, -0.04609, 0.9965, 0.06939, -0.841, -0.5402, -0.03009, -0.7886, -0.5781, -0.2094, -0.4301, -0.9026, -0.01552, -0.8421, -0.5392, 0.007128, -0.8421, -0.5392, 0.007128, -0.4301, -0.9026, -0.01552, -0.5754, -0.8177, -0.01244, -0.8493, -0.5278, 0.007474, -0.1918, 0.8941, -0.4048, 0.0744, 0.9918, 0.1037, -0.08307, 0.9675, -0.2388, -0.4847, 0.7985, -0.3571, -0.4847, 0.7985, -0.3571, -0.08307, 0.9675, -0.2388, -0.1598, 0.9577, -0.2394, -0.5093, 0.8048, -0.3048, 0.9716, 0.0408, 0.233, 0.0213, 0.01491, 0.9997, 0.09703, -0.9663, 0.2383, 0.9133, -0.3973, 0.09015, 0.9133, -0.3973, 0.09015, 0.09703, -0.9663, 0.2383, 0.1766, -0.9549, 0.2387, 0.9318, -0.3535, 0.08188, -0.04446, 0.8789, -0.4749, -0.1918, 0.8941, -0.4048, -0.4847, 0.7985, -0.3571, -0.1406, -0.8096, -0.5699, -0.1406, -0.8096, -0.5699, -0.4847, 0.7985, -0.3571, -0.5093, 0.8048, -0.3048, -0.247, -0.9068, -0.3417, 0.0213, 0.01491, 0.9997, 0.6245, 0.4305, 0.6517, 0.4844, -0.7981, 0.3583, 0.09703, -0.9663, 0.2383, 0.09703, -0.9663, 0.2383, 0.4844, -0.7981, 0.3583, 0.5087, -0.8046, 0.3064, 0.1766, -0.9549, 0.2387, -0.7499, 0.6613, -0.01825, 0.2815, 0.8841, -0.3731, -0.2729, 0.9602, 0.06011, -0.8048, 0.589, 0.07306, -0.8048, 0.589, 0.07306, -0.2729, 0.9602, 0.06011, -0.04609, 0.9965, 0.06939, -0.7061, 0.7021, 0.09221, -0.7886, -0.5781, -0.2094, 0.08353, -0.3766, -0.9226, 0.3223, -0.9449, -0.05705, -0.4301, -0.9026, -0.01552, -0.4301, -0.9026, -0.01552, 0.3223, -0.9449, -0.05705, 0.08533, -0.9941, -0.06758, -0.5754, -0.8177, -0.01244, 0.9559, -0.2782, -0.09402, -0.04446, 0.8789, -0.4749, -0.1406, -0.8096, -0.5699, 0.8232, -0.5634, -0.0704, 0.8232, -0.5634, -0.0704, -0.1406, -0.8096, -0.5699, -0.247, -0.9068, -0.3417, 0.727, -0.6808, -0.08955, 0.6245, 0.4305, 0.6517, -0.04463, 0.8081, 0.5874, 0.1503, 0.8115, 0.5647, 0.4844, -0.7981, 0.3583, 0.4844, -0.7981, 0.3583, 0.1503, 0.8115, 0.5647, 0.2797, 0.9014, 0.3306, 0.5087, -0.8046, 0.3064, -0.04463, 0.8081, 0.5874, -0.7499, 0.6613, -0.01825, -0.8048, 0.589, 0.07306, 0.1503, 0.8115, 0.5647, 0.1503, 0.8115, 0.5647, -0.8048, 0.589, 0.07306, -0.7061, 0.7021, 0.09221, 0.2797, 0.9014, 0.3306, 0.08353, -0.3766, -0.9226, 0.9559, -0.2782, -0.09402, 0.8232, -0.5634, -0.0704, 0.3223, -0.9449, -0.05705, 0.3223, -0.9449, -0.05705, 0.8232, -0.5634, -0.0704, 0.727, -0.6808, -0.08955, 0.08533, -0.9941, -0.06758, 0.4765, 0.8562, -0.1997, 0.9716, 0.0408, 0.233, 0.9133, -0.3973, 0.09015, 0.4141, 0.8743, -0.2533, 0.4141, 0.8743, -0.2533, 0.9133, -0.3973, 0.09015, 0.9318, -0.3535, 0.08188, 0.3848, 0.886, -0.2588, 0.0744, 0.9918, 0.1037, 0.4765, 0.8562, -0.1997, 0.4141, 0.8743, -0.2533, -0.08307, 0.9675, -0.2388, -0.08307, 0.9675, -0.2388, 0.4141, 0.8743, -0.2533, 0.3848, 0.886, -0.2588, -0.1598, 0.9577, -0.2394, -0.1453, -0.4084, 0.9012, -0.09217, 0.6528, 0.7519, -0.5379, 0.843, -0.005276, -0.8493, -0.5278, 0.007474, -0.8493, -0.5278, 0.007474, -0.5379, 0.843, -0.005276, -0.549, 0.8358, -0.004639, -0.8421, -0.5392, 0.007128, -0.6023, 0.7794, -0.1728, -0.582, 0.8105, -0.06647, -0.549, 0.8358, -0.004639, 0.3942, 0.9189, 0.0154, 0.3942, 0.9189, 0.0154, -0.549, 0.8358, -0.004639, -0.5379, 0.843, -0.005276, 0.5572, 0.8303, 0.01257, 0.008781, 0.006007, -0.9999, -0.9925, -0.09231, -0.07996, -0.8632, 0.5011, -0.06194, -0.1491, 0.7298, -0.6672, -0.5188, 0.8537, 0.04493, -0.1491, 0.7298, -0.6672, -0.8632, 0.5011, -0.06194, -0.1046, 0.828, 0.551, -0.1377, 0.7473, 0.6501, -0.9911, -0.1008, -0.08698, -0.7708, -0.6353, -0.04684, -0.1495, 0.2107, 0.9661, -0.2886, -0.8638, -0.413, 0.08079, -0.6397, -0.7643, 0.1034, -0.543, -0.8333, 0.4223, -0.904, 0.06694, 0.08079, -0.6397, -0.7643, 0.9556, -0.2432, 0.1662, 0.6178, -0.3393, 0.7094, 0.1034, -0.543, -0.8333, -0.6029, 0.7877, -0.1272, 0.04183, 0.7254, 0.6871, 0.3724, 0.8841, 0.2821, 0.1673, 0.6665, -0.7265, -0.1658, -0.9594, 0.2284, 0.9651, -0.1855, -0.1847, 0.3546, -0.9297, -0.09953, -0.09812, -0.9595, 0.2641, -0.9859, -0.1419, 0.08872, -0.474, -0.7926, 0.3837, -0.883, -0.1162, 0.4548, -0.9537, 0.2931, 0.06749, -0.8045, -0.4474, 0.3906, 0.5153, 0.8568, -0.01751, 0.0495, 0.9918, -0.1177, -0.883, -0.1162, 0.4548, 0.1436, 0.9695, -0.1987, 0.5347, 0.7634, -0.3624, 0.0495, 0.9918, -0.1177, 0.5153, 0.8568, -0.01751, 0.5297, 0.8293, 0.1779, 0.1436, 0.9695, -0.1987, 0.5153, 0.8568, -0.01751, 0.1319, 0.6411, 0.7561, -0.2012, -0.9706, 0.1318, 0.1319, 0.6411, 0.7561, 0.5153, 0.8568, -0.01751, -0.8045, -0.4474, 0.3906, -0.09812, -0.9595, 0.2641, 0.3546, -0.9297, -0.09953, 0.1932, 0.7961, -0.5734, 0.1465, -0.9635, -0.224, -0.474, -0.7926, 0.3837, -0.00305, -0.9826, 0.1859, -0.8045, -0.4474, 0.3906, -0.883, -0.1162, 0.4548, -0.01666, 0.01473, 0.9998, -0.9859, -0.1419, 0.08872, -0.9537, 0.2931, 0.06749, -0.5188, 0.8537, 0.04493, 0.3434, -0.9202, 0.1878, -0.06375, -0.4152, -0.9075, 0.9651, -0.1855, -0.1847, -0.1658, -0.9594, 0.2284, -0.883, -0.1162, 0.4548, 0.0495, 0.9918, -0.1177, 0.356, 0.9328, -0.05649, -0.9537, 0.2931, 0.06749, 0.5347, 0.7634, -0.3624, 0.9864, 0.1402, -0.08609, 0.356, 0.9328, -0.05649, 0.0495, 0.9918, -0.1177, 0.4223, -0.904, 0.06694, 0.6507, 0.4789, 0.5893, 0.1319, 0.6411, 0.7561, -0.2012, -0.9706, 0.1318, -0.1797, 0.1986, 0.9635, 0.5297, 0.8293, 0.1779, 0.1319, 0.6411, 0.7561, 0.6507, 0.4789, 0.5893, 0.1465, -0.9635, -0.224, 0.1932, 0.7961, -0.5734, -0.05326, 0.9974, -0.04756, 0.7266, -0.4611, -0.5094, -0.00305, -0.9826, 0.1859, 0.08089, -0.9869, -0.1394, -0.2012, -0.9706, 0.1318, -0.8045, -0.4474, 0.3906, 0.9556, -0.2432, 0.1662, -0.1797, 0.1986, 0.9635, 0.6507, 0.4789, 0.5893, 0.6178, -0.3393, 0.7094, 0.1034, -0.543, -0.8333, 0.6178, -0.3393, 0.7094, 0.6507, 0.4789, 0.5893, 0.4223, -0.904, 0.06694, 0.7266, -0.4611, -0.5094, -0.05326, 0.9974, -0.04756, 0.04183, 0.7254, 0.6871, -0.6029, 0.7877, -0.1272, 0.08089, -0.9869, -0.1394, -0.2886, -0.8638, -0.413, 0.4223, -0.904, 0.06694, -0.2012, -0.9706, 0.1318, -0.1495, 0.2107, 0.9661, -0.7708, -0.6353, -0.04684, -0.06375, -0.4152, -0.9075, 0.3434, -0.9202, 0.1878, -0.127, 0.7471, 0.6525, -0.01666, 0.01473, 0.9998, -0.5188, 0.8537, 0.04493, -0.1046, 0.828, 0.551, -0.9537, 0.2931, 0.06749, 0.356, 0.9328, -0.05649, -0.1491, 0.7298, -0.6672, -0.5188, 0.8537, 0.04493, 0.9864, 0.1402, -0.08609, 0.008781, 0.006007, -0.9999, -0.1491, 0.7298, -0.6672, 0.356, 0.9328, -0.05649, 0.9651, -0.1855, -0.1847, -0.06375, -0.4152, -0.9075, -0.05028, 0.04719, -0.9976, 0.981, 0.1586, -0.112, 0.981, 0.1586, -0.112, -0.05028, 0.04719, -0.9976, 0.008781, 0.006007, -0.9999, 0.9864, 0.1402, -0.08609, -0.1495, 0.2107, 0.9661, 0.3434, -0.9202, 0.1878, 0.03758, -0.02578, 0.999, -0.1377, 0.7473, 0.6501, -0.1377, 0.7473, 0.6501, 0.03758, -0.02578, 0.999, -0.01666, 0.01473, 0.9998, -0.127, 0.7471, 0.6525, 0.7266, -0.4611, -0.5094, -0.6029, 0.7877, -0.1272, -0.0449, -0.8214, -0.5685, 0.4427, -0.8926, -0.08557, 0.4427, -0.8926, -0.08557, -0.0449, -0.8214, -0.5685, -0.2886, -0.8638, -0.413, 0.08089, -0.9869, -0.1394, 0.3724, 0.8841, 0.2821, 0.04183, 0.7254, 0.6871, -0.07989, 0.3101, 0.9473, 0.9801, -0.1707, 0.1015, 0.9801, -0.1707, 0.1015, -0.07989, 0.3101, 0.9473, -0.1797, 0.1986, 0.9635, 0.9556, -0.2432, 0.1662, 0.1465, -0.9635, -0.224, 0.7266, -0.4611, -0.5094, 0.4427, -0.8926, -0.08557, 0.4364, -0.8961, 0.08083, 0.4364, -0.8961, 0.08083, 0.4427, -0.8926, -0.08557, 0.08089, -0.9869, -0.1394, -0.00305, -0.9826, 0.1859, 0.04183, 0.7254, 0.6871, -0.05326, 0.9974, -0.04756, -0.3076, 0.9453, 0.1083, -0.07989, 0.3101, 0.9473, -0.07989, 0.3101, 0.9473, -0.3076, 0.9453, 0.1083, 0.5297, 0.8293, 0.1779, -0.1797, 0.1986, 0.9635, 0.3546, -0.9297, -0.09953, 0.9651, -0.1855, -0.1847, 0.981, 0.1586, -0.112, 0.1162, 0.9097, -0.3987, 0.1162, 0.9097, -0.3987, 0.981, 0.1586, -0.112, 0.9864, 0.1402, -0.08609, 0.5347, 0.7634, -0.3624, 0.3434, -0.9202, 0.1878, -0.1658, -0.9594, 0.2284, -0.9804, -0.1602, 0.1149, 0.03758, -0.02578, 0.999, 0.03758, -0.02578, 0.999, -0.9804, -0.1602, 0.1149, -0.9859, -0.1419, 0.08872, -0.01666, 0.01473, 0.9998, -0.09812, -0.9595, 0.2641, 0.1465, -0.9635, -0.224, 0.4364, -0.8961, 0.08083, -0.1157, -0.9071, 0.4047, -0.1157, -0.9071, 0.4047, 0.4364, -0.8961, 0.08083, -0.00305, -0.9826, 0.1859, -0.474, -0.7926, 0.3837, -0.05326, 0.9974, -0.04756, 0.1932, 0.7961, -0.5734, -0.5193, 0.8516, -0.07095, -0.3076, 0.9453, 0.1083, -0.3076, 0.9453, 0.1083, -0.5193, 0.8516, -0.07095, 0.1436, 0.9695, -0.1987, 0.5297, 0.8293, 0.1779, 0.1932, 0.7961, -0.5734, 0.3546, -0.9297, -0.09953, 0.1162, 0.9097, -0.3987, -0.5193, 0.8516, -0.07095, -0.5193, 0.8516, -0.07095, 0.1162, 0.9097, -0.3987, 0.5347, 0.7634, -0.3624, 0.1436, 0.9695, -0.1987, -0.1658, -0.9594, 0.2284, -0.09812, -0.9595, 0.2641, -0.1157, -0.9071, 0.4047, -0.9804, -0.1602, 0.1149, -0.9804, -0.1602, 0.1149, -0.1157, -0.9071, 0.4047, -0.474, -0.7926, 0.3837, -0.9859, -0.1419, 0.08872, 0.1673, 0.6665, -0.7265, 0.3724, 0.8841, 0.2821, 0.9801, -0.1707, 0.1015, 0.1283, -0.4144, -0.901, 0.1283, -0.4144, -0.901, 0.9801, -0.1707, 0.1015, 0.9556, -0.2432, 0.1662, 0.08079, -0.6397, -0.7643, -0.6029, 0.7877, -0.1272, 0.1673, 0.6665, -0.7265, 0.1283, -0.4144, -0.901, -0.0449, -0.8214, -0.5685, -0.0449, -0.8214, -0.5685, 0.1283, -0.4144, -0.901, 0.08079, -0.6397, -0.7643, -0.2886, -0.8638, -0.413, -0.1046, 0.828, 0.551, -0.8632, 0.5011, -0.06194, -0.9925, -0.09231, -0.07996, -0.127, 0.7471, 0.6525, -0.127, 0.7471, 0.6525, -0.9925, -0.09231, -0.07996, -0.9911, -0.1008, -0.08698, -0.1377, 0.7473, 0.6501, -0.06375, -0.4152, -0.9075, -0.7708, -0.6353, -0.04684, -0.9911, -0.1008, -0.08698, -0.05028, 0.04719, -0.9976, -0.05028, 0.04719, -0.9976, -0.9911, -0.1008, -0.08698, -0.9925, -0.09231, -0.07996, 0.008781, 0.006007, -0.9999, 0.9699, 0.03637, 0.2408, -0.2267, 0.6039, 0.7642, 0.1544, -0.6905, 0.7066, 0.7208, -0.6766, 0.1508, -0.5935, -0.7895, -0.1563, 0.7208, -0.6766, 0.1508, 0.1544, -0.6905, 0.7066, -0.6787, -0.7343, -0.01213, -0.9612, -0.2112, -0.1772, -0.3128, 0.5273, 0.79, -0.5445, 0.6363, 0.5465, -0.9402, 0.1268, -0.3161, 0.4785, 0.8751, 0.07261, 0.7191, 0.6879, 0.09822, 0.6539, 0.7523, 0.08024, 0.7244, 0.6735, -0.1467, 0.7191, 0.6879, 0.09822, 0.7139, -0.6892, -0.1241, 0.9077, -0.2981, -0.2954, 0.6539, 0.7523, 0.08024, 0.4183, -0.5425, 0.7285, -0.09937, -0.9914, 0.08516, 0.6498, -0.7518, -0.1118, 0.9247, 0.2777, 0.2604, 0.2502, 0.8807, -0.4023, -0.7974, 0.4347, 0.4186, -0.1243, -0.6158, 0.778, -0.1982, 0.9686, 0.1501, 0.07634, 0.7171, -0.6928, 0.1855, 0.8834, -0.4303, -0.003299, -0.9809, -0.1943, 0.007351, -0.6275, -0.7786, -0.5168, 0.4526, -0.7267, 0.1876, -0.9047, -0.3826, -0.1236, -0.9649, 0.2318, -0.003299, -0.9809, -0.1943, 0.8247, -0.5654, -0.0143, -0.09527, -0.9337, 0.3453, -0.1236, -0.9649, 0.2318, 0.1876, -0.9047, -0.3826, -0.2651, -0.9619, -0.06735, 0.8247, -0.5654, -0.0143, 0.1876, -0.9047, -0.3826, 0.2748, 0.2384, -0.9315, 0.299, 0.7893, -0.5362, 0.2748, 0.2384, -0.9315, 0.1876, -0.9047, -0.3826, -0.5168, 0.4526, -0.7267, -0.1982, 0.9686, 0.1501, -0.1243, -0.6158, 0.778, 0.8766, -0.1707, 0.4499, -0.4444, 0.8947, 0.04502, 0.1855, 0.8834, -0.4303, -0.8632, 0.4546, -0.2196, -0.5168, 0.4526, -0.7267, -0.003299, -0.9809, -0.1943, -0.9755, -0.05396, -0.2133, 0.07634, 0.7171, -0.6928, 0.007351, -0.6275, -0.7786, -0.5935, -0.7895, -0.1563, -0.6866, 0.7143, -0.1357, -0.1465, 0.861, 0.487, -0.7974, 0.4347, 0.4186, 0.2502, 0.8807, -0.4023, -0.003299, -0.9809, -0.1943, -0.1236, -0.9649, 0.2318, 0.1251, -0.9901, -0.06349, 0.007351, -0.6275, -0.7786, -0.09527, -0.9337, 0.3453, -0.05629, -0.8335, 0.5496, 0.1251, -0.9901, -0.06349, -0.1236, -0.9649, 0.2318, 0.7244, 0.6735, -0.1467, 0.08011, -0.1473, -0.9858, 0.2748, 0.2384, -0.9315, 0.299, 0.7893, -0.5362, -0.4314, -0.8858, -0.1709, -0.2651, -0.9619, -0.06735, 0.2748, 0.2384, -0.9315, 0.08011, -0.1473, -0.9858, -0.4444, 0.8947, 0.04502, 0.8766, -0.1707, 0.4499, -0.5831, -0.7977, 0.1538, 0.0833, 0.4023, 0.9117, -0.8632, 0.4546, -0.2196, 0.04922, 0.9813, -0.1861, 0.299, 0.7893, -0.5362, -0.5168, 0.4526, -0.7267, 0.7139, -0.6892, -0.1241, -0.4314, -0.8858, -0.1709, 0.08011, -0.1473, -0.9858, 0.9077, -0.2981, -0.2954, 0.6539, 0.7523, 0.08024, 0.9077, -0.2981, -0.2954, 0.08011, -0.1473, -0.9858, 0.7244, 0.6735, -0.1467, 0.0833, 0.4023, 0.9117, -0.5831, -0.7977, 0.1538, -0.09937, -0.9914, 0.08516, 0.4183, -0.5425, 0.7285, 0.04922, 0.9813, -0.1861, 0.4785, 0.8751, 0.07261, 0.7244, 0.6735, -0.1467, 0.299, 0.7893, -0.5362, -0.9402, 0.1268, -0.3161, -0.5445, 0.6363, 0.5465, -0.1465, 0.861, 0.487, -0.6866, 0.7143, -0.1357, -0.9766, -0.1827, -0.1135, -0.9755, -0.05396, -0.2133, -0.5935, -0.7895, -0.1563, -0.6787, -0.7343, -0.01213, 0.007351, -0.6275, -0.7786, 0.1251, -0.9901, -0.06349, 0.7208, -0.6766, 0.1508, -0.5935, -0.7895, -0.1563, -0.05629, -0.8335, 0.5496, 0.9699, 0.03637, 0.2408, 0.7208, -0.6766, 0.1508, 0.1251, -0.9901, -0.06349, -0.7974, 0.4347, 0.4186, -0.1465, 0.861, 0.487, 0.8546, 0.01364, 0.5191, -0.2403, -0.7493, 0.6171, -0.2403, -0.7493, 0.6171, 0.8546, 0.01364, 0.5191, 0.9699, 0.03637, 0.2408, -0.05629, -0.8335, 0.5496, -0.9402, 0.1268, -0.3161, -0.6866, 0.7143, -0.1357, -0.9312, -0.1343, -0.339, -0.9612, -0.2112, -0.1772, -0.9612, -0.2112, -0.1772, -0.9312, -0.1343, -0.339, -0.9755, -0.05396, -0.2133, -0.9766, -0.1827, -0.1135, 0.0833, 0.4023, 0.9117, 0.4183, -0.5425, 0.7285, 0.6014, 0.7867, 0.1394, 0.5091, 0.8578, 0.07036, 0.5091, 0.8578, 0.07036, 0.6014, 0.7867, 0.1394, 0.4785, 0.8751, 0.07261, 0.04922, 0.9813, -0.1861, 0.6498, -0.7518, -0.1118, -0.09937, -0.9914, 0.08516, -0.5542, -0.8221, -0.1305, 0.6987, -0.7042, -0.1262, 0.6987, -0.7042, -0.1262, -0.5542, -0.8221, -0.1305, -0.4314, -0.8858, -0.1709, 0.7139, -0.6892, -0.1241, -0.4444, 0.8947, 0.04502, 0.0833, 0.4023, 0.9117, 0.5091, 0.8578, 0.07036, -0.7558, 0.6544, -0.02239, -0.7558, 0.6544, -0.02239, 0.5091, 0.8578, 0.07036, 0.04922, 0.9813, -0.1861, -0.8632, 0.4546, -0.2196, -0.09937, -0.9914, 0.08516, -0.5831, -0.7977, 0.1538, -0.3961, -0.9175, -0.03698, -0.5542, -0.8221, -0.1305, -0.5542, -0.8221, -0.1305, -0.3961, -0.9175, -0.03698, -0.2651, -0.9619, -0.06735, -0.4314, -0.8858, -0.1709, -0.1243, -0.6158, 0.778, -0.7974, 0.4347, 0.4186, -0.2403, -0.7493, 0.6171, -0.2194, -0.9404, 0.2597, -0.2194, -0.9404, 0.2597, -0.2403, -0.7493, 0.6171, -0.05629, -0.8335, 0.5496, -0.09527, -0.9337, 0.3453, -0.6866, 0.7143, -0.1357, 0.2502, 0.8807, -0.4023, 0.06415, 0.6392, -0.7663, -0.9312, -0.1343, -0.339, -0.9312, -0.1343, -0.339, 0.06415, 0.6392, -0.7663, 0.07634, 0.7171, -0.6928, -0.9755, -0.05396, -0.2133, -0.1982, 0.9686, 0.1501, -0.4444, 0.8947, 0.04502, -0.7558, 0.6544, -0.02239, 0.252, 0.9372, -0.2413, 0.252, 0.9372, -0.2413, -0.7558, 0.6544, -0.02239, -0.8632, 0.4546, -0.2196, 0.1855, 0.8834, -0.4303, -0.5831, -0.7977, 0.1538, 0.8766, -0.1707, 0.4499, 0.5902, -0.8053, 0.0556, -0.3961, -0.9175, -0.03698, -0.3961, -0.9175, -0.03698, 0.5902, -0.8053, 0.0556, 0.8247, -0.5654, -0.0143, -0.2651, -0.9619, -0.06735, 0.8766, -0.1707, 0.4499, -0.1243, -0.6158, 0.778, -0.2194, -0.9404, 0.2597, 0.5902, -0.8053, 0.0556, 0.5902, -0.8053, 0.0556, -0.2194, -0.9404, 0.2597, -0.09527, -0.9337, 0.3453, 0.8247, -0.5654, -0.0143, 0.2502, 0.8807, -0.4023, -0.1982, 0.9686, 0.1501, 0.252, 0.9372, -0.2413, 0.06415, 0.6392, -0.7663, 0.06415, 0.6392, -0.7663, 0.252, 0.9372, -0.2413, 0.1855, 0.8834, -0.4303, 0.07634, 0.7171, -0.6928, 0.9247, 0.2777, 0.2604, 0.6498, -0.7518, -0.1118, 0.6987, -0.7042, -0.1262, 0.7251, 0.6823, 0.09393, 0.7251, 0.6823, 0.09393, 0.6987, -0.7042, -0.1262, 0.7139, -0.6892, -0.1241, 0.7191, 0.6879, 0.09822, 0.4183, -0.5425, 0.7285, 0.9247, 0.2777, 0.2604, 0.7251, 0.6823, 0.09393, 0.6014, 0.7867, 0.1394, 0.6014, 0.7867, 0.1394, 0.7251, 0.6823, 0.09393, 0.7191, 0.6879, 0.09822, 0.4785, 0.8751, 0.07261, -0.6787, -0.7343, -0.01213, 0.1544, -0.6905, 0.7066, -0.2267, 0.6039, 0.7642, -0.9766, -0.1827, -0.1135, -0.9766, -0.1827, -0.1135, -0.2267, 0.6039, 0.7642, -0.3128, 0.5273, 0.79, -0.9612, -0.2112, -0.1772, -0.1465, 0.861, 0.487, -0.5445, 0.6363, 0.5465, -0.3128, 0.5273, 0.79, 0.8546, 0.01364, 0.5191, 0.8546, 0.01364, 0.5191, -0.3128, 0.5273, 0.79, -0.2267, 0.6039, 0.7642, 0.9699, 0.03637, 0.2408, 0.7786, 0.6265, 0.03468, -0.3613, 0.932, 0.02993, 0.02645, 0.4051, 0.9139, 0.9226, 0.3756, 0.08759, -0.612, -0.7739, 0.1629, 0.9226, 0.3756, 0.08759, 0.02645, 0.4051, 0.9139, -0.1024, -0.703, 0.7038, -0.9291, -0.3698, -0.00907, -0.3728, 0.9274, 0.03165, -0.3955, 0.9185, 0.0007046, -0.9322, -0.3595, -0.04236, -0.3886, 0.8695, -0.3049, 0.8142, 0.57, -0.1101, 0.9198, 0.3697, -0.1315, -0.2161, -0.8231, -0.5252, 0.8142, 0.57, -0.1101, 0.838, -0.5304, 0.1281, 0.9393, -0.3416, 0.03074, 0.9198, 0.3697, -0.1315, 0.09502, 0.9936, -0.06123, -0.9235, -0.2828, 0.2593, 0.1005, 0.01378, 0.9948, 0.3107, 0.9371, 0.1593, 0.6342, -0.608, -0.4776, 0.6863, 0.725, -0.0577, -0.4496, 0.8931, 0.01511, 0.8949, 0.1583, -0.4172, 0.1548, -0.9826, -0.1024, 0.6582, -0.7496, -0.06941, -0.2299, -0.9614, 0.1509, 0.08224, -0.9962, -0.02938, 0.01243, -0.9962, 0.08576, 0.4511, 0.2919, 0.8434, -0.4843, -0.1229, 0.8662, -0.2299, -0.9614, 0.1509, 0.5212, 0.8516, 0.05587, -0.7048, 0.7077, 0.04885, -0.4843, -0.1229, 0.8662, 0.4511, 0.2919, 0.8434, 0.9338, 0.1144, 0.3391, 0.5212, 0.8516, 0.05587, 0.4511, 0.2919, 0.8434, 0.6451, -0.7374, 0.1999, -0.4594, -0.8871, -0.04491, 0.6451, -0.7374, 0.1999, 0.4511, 0.2919, 0.8434, 0.01243, -0.9962, 0.08576, 0.8949, 0.1583, -0.4172, -0.4496, 0.8931, 0.01511, 0.2242, 0.9584, -0.1767, -0.9681, -0.03315, -0.2485, 0.6582, -0.7496, -0.06941, -0.5203, -0.8502, -0.08036, 0.01243, -0.9962, 0.08576, -0.2299, -0.9614, 0.1509, -0.7949, -0.6058, -0.03304, 0.1548, -0.9826, -0.1024, 0.08224, -0.9962, -0.02938, -0.612, -0.7739, 0.1629, -0.3512, -0.04933, -0.935, -0.1971, 0.9079, -0.3701, 0.6863, 0.725, -0.0577, 0.6342, -0.608, -0.4776, -0.2299, -0.9614, 0.1509, -0.4843, -0.1229, 0.8662, -0.9128, -0.3093, 0.2667, 0.08224, -0.9962, -0.02938, -0.7048, 0.7077, 0.04885, -0.1265, 0.9865, 0.1043, -0.9128, -0.3093, 0.2667, -0.4843, -0.1229, 0.8662, -0.2161, -0.8231, -0.5252, 0.6608, -0.7498, 0.03364, 0.6451, -0.7374, 0.1999, -0.4594, -0.8871, -0.04491, 0.6614, -0.6355, 0.3983, 0.9338, 0.1144, 0.3391, 0.6451, -0.7374, 0.1999, 0.6608, -0.7498, 0.03364, -0.9681, -0.03315, -0.2485, 0.2242, 0.9584, -0.1767, -0.3286, 0.9437, -0.03799, -0.3849, 0.602, -0.6996, -0.5203, -0.8502, -0.08036, -0.9824, -0.08743, -0.165, -0.4594, -0.8871, -0.04491, 0.01243, -0.9962, 0.08576, 0.838, -0.5304, 0.1281, 0.6614, -0.6355, 0.3983, 0.6608, -0.7498, 0.03364, 0.9393, -0.3416, 0.03074, 0.9198, 0.3697, -0.1315, 0.9393, -0.3416, 0.03074, 0.6608, -0.7498, 0.03364, -0.2161, -0.8231, -0.5252, -0.3849, 0.602, -0.6996, -0.3286, 0.9437, -0.03799, -0.9235, -0.2828, 0.2593, 0.09502, 0.9936, -0.06123, -0.9824, -0.08743, -0.165, -0.3886, 0.8695, -0.3049, -0.2161, -0.8231, -0.5252, -0.4594, -0.8871, -0.04491, -0.9322, -0.3595, -0.04236, -0.3955, 0.9185, 0.0007046, -0.1971, 0.9079, -0.3701, -0.3512, -0.04933, -0.935, -0.9335, -0.3586, -0.007864, -0.7949, -0.6058, -0.03304, -0.612, -0.7739, 0.1629, -0.1024, -0.703, 0.7038, 0.08224, -0.9962, -0.02938, -0.9128, -0.3093, 0.2667, 0.9226, 0.3756, 0.08759, -0.612, -0.7739, 0.1629, -0.1265, 0.9865, 0.1043, 0.7786, 0.6265, 0.03468, 0.9226, 0.3756, 0.08759, -0.9128, -0.3093, 0.2667, 0.6863, 0.725, -0.0577, -0.1971, 0.9079, -0.3701, 0.6207, 0.7828, 0.0443, -0.2059, 0.9736, 0.09866, -0.2059, 0.9736, 0.09866, 0.6207, 0.7828, 0.0443, 0.7786, 0.6265, 0.03468, -0.1265, 0.9865, 0.1043, -0.9322, -0.3595, -0.04236, -0.3512, -0.04933, -0.935, -0.6721, -0.7393, -0.0418, -0.9291, -0.3698, -0.00907, -0.9291, -0.3698, -0.00907, -0.6721, -0.7393, -0.0418, -0.7949, -0.6058, -0.03304, -0.9335, -0.3586, -0.007864, -0.3849, 0.602, -0.6996, 0.09502, 0.9936, -0.06123, 0.6343, 0.7309, -0.2518, -0.3459, -0.3586, -0.867, -0.3459, -0.3586, -0.867, 0.6343, 0.7309, -0.2518, -0.3886, 0.8695, -0.3049, -0.9824, -0.08743, -0.165, 0.1005, 0.01378, 0.9948, -0.9235, -0.2828, 0.2593, -0.5373, -0.7426, 0.3999, 0.6029, -0.7865, 0.1335, 0.6029, -0.7865, 0.1335, -0.5373, -0.7426, 0.3999, 0.6614, -0.6355, 0.3983, 0.838, -0.5304, 0.1281, -0.9681, -0.03315, -0.2485, -0.3849, 0.602, -0.6996, -0.3459, -0.3586, -0.867, -0.6292, -0.7737, -0.07404, -0.6292, -0.7737, -0.07404, -0.3459, -0.3586, -0.867, -0.9824, -0.08743, -0.165, -0.5203, -0.8502, -0.08036, -0.9235, -0.2828, 0.2593, -0.3286, 0.9437, -0.03799, -0.04743, 0.5889, 0.8068, -0.5373, -0.7426, 0.3999, -0.5373, -0.7426, 0.3999, -0.04743, 0.5889, 0.8068, 0.9338, 0.1144, 0.3391, 0.6614, -0.6355, 0.3983, -0.4496, 0.8931, 0.01511, 0.6863, 0.725, -0.0577, -0.2059, 0.9736, 0.09866, -0.55, 0.8318, 0.07428, -0.55, 0.8318, 0.07428, -0.2059, 0.9736, 0.09866, -0.1265, 0.9865, 0.1043, -0.7048, 0.7077, 0.04885, -0.3512, -0.04933, -0.935, 0.6342, -0.608, -0.4776, 0.2754, -0.9568, -0.09336, -0.6721, -0.7393, -0.0418, -0.6721, -0.7393, -0.0418, 0.2754, -0.9568, -0.09336, 0.1548, -0.9826, -0.1024, -0.7949, -0.6058, -0.03304, 0.8949, 0.1583, -0.4172, -0.9681, -0.03315, -0.2485, -0.6292, -0.7737, -0.07404, 0.5496, -0.8322, -0.07386, 0.5496, -0.8322, -0.07386, -0.6292, -0.7737, -0.07404, -0.5203, -0.8502, -0.08036, 0.6582, -0.7496, -0.06941, -0.3286, 0.9437, -0.03799, 0.2242, 0.9584, -0.1767, 0.6518, 0.7548, 0.07312, -0.04743, 0.5889, 0.8068, -0.04743, 0.5889, 0.8068, 0.6518, 0.7548, 0.07312, 0.5212, 0.8516, 0.05587, 0.9338, 0.1144, 0.3391, 0.2242, 0.9584, -0.1767, -0.4496, 0.8931, 0.01511, -0.55, 0.8318, 0.07428, 0.6518, 0.7548, 0.07312, 0.6518, 0.7548, 0.07312, -0.55, 0.8318, 0.07428, -0.7048, 0.7077, 0.04885, 0.5212, 0.8516, 0.05587, 0.6342, -0.608, -0.4776, 0.8949, 0.1583, -0.4172, 0.5496, -0.8322, -0.07386, 0.2754, -0.9568, -0.09336, 0.2754, -0.9568, -0.09336, 0.5496, -0.8322, -0.07386, 0.6582, -0.7496, -0.06941, 0.1548, -0.9826, -0.1024, 0.3107, 0.9371, 0.1593, 0.1005, 0.01378, 0.9948, 0.6029, -0.7865, 0.1335, 0.7961, 0.5951, -0.1097, 0.7961, 0.5951, -0.1097, 0.6029, -0.7865, 0.1335, 0.838, -0.5304, 0.1281, 0.8142, 0.57, -0.1101, 0.09502, 0.9936, -0.06123, 0.3107, 0.9371, 0.1593, 0.7961, 0.5951, -0.1097, 0.6343, 0.7309, -0.2518, 0.6343, 0.7309, -0.2518, 0.7961, 0.5951, -0.1097, 0.8142, 0.57, -0.1101, -0.3886, 0.8695, -0.3049, -0.1024, -0.703, 0.7038, 0.02645, 0.4051, 0.9139, -0.3613, 0.932, 0.02993, -0.9335, -0.3586, -0.007864, -0.9335, -0.3586, -0.007864, -0.3613, 0.932, 0.02993, -0.3728, 0.9274, 0.03165, -0.9291, -0.3698, -0.00907, -0.1971, 0.9079, -0.3701, -0.3955, 0.9185, 0.0007046, -0.3728, 0.9274, 0.03165, 0.6207, 0.7828, 0.0443, 0.6207, 0.7828, 0.0443, -0.3728, 0.9274, 0.03165, -0.3613, 0.932, 0.02993, 0.7786, 0.6265, 0.03468, 0.0268, -0.2129, -0.9767, -0.9884, -0.1481, -0.03339, -0.982, 0.1891, 0.003214, 0.04924, 0.9119, -0.4075, 0.04924, 0.9119, -0.4075, -0.982, 0.1891, 0.003214, -0.9882, 0.1492, 0.03368, 0.01844, 0.1979, 0.98, 0.01844, 0.1979, 0.98, -0.9882, 0.1492, 0.03368, -0.9819, -0.1896, -0.003148, 0.04602, -0.9039, 0.4252, 0.04602, -0.9039, 0.4252, -0.9819, -0.1896, -0.003148, -0.9884, -0.1481, -0.03339, 0.0268, -0.2129, -0.9767, 0.04924, 0.9119, -0.4075, 0.01844, 0.1979, 0.98, 0.04602, -0.9039, 0.4252, 0.0268, -0.2129, -0.9767, -0.9882, 0.1492, 0.03368, -0.982, 0.1891, 0.003214, -0.9884, -0.1481, -0.03339, -0.9819, -0.1896, -0.003148, 0.03352, -0.2108, -0.977, -0.9809, -0.1895, -0.04475, -0.9698, 0.2439, 0.00363, 0.0657, 0.9111, -0.4068, 0.0657, 0.9111, -0.4068, -0.9698, 0.2439, 0.00363, -0.9806, 0.191, 0.04512, 0.02358, 0.1979, 0.9799, 0.02358, 0.1979, 0.9799, -0.9806, 0.191, 0.04512, -0.9697, -0.2445, -0.003549, 0.0616, -0.9034, 0.4244, 0.0616, -0.9034, 0.4244, -0.9697, -0.2445, -0.003549, -0.9809, -0.1895, -0.04475, 0.03352, -0.2108, -0.977, 0.0657, 0.9111, -0.4068, 0.02358, 0.1979, 0.9799, 0.0616, -0.9034, 0.4244, 0.03352, -0.2108, -0.977, -0.9806, 0.191, 0.04512, -0.9698, 0.2439, 0.00363, -0.9809, -0.1895, -0.04475, -0.9697, -0.2445, -0.003549, 0.4122, -0.5509, -0.7257, -0.9574, -0.2815, -0.06456, -0.9917, 0.1249, -0.03209, 0.08984, 0.9772, -0.1925, 0.08984, 0.9772, -0.1925, -0.9917, 0.1249, -0.03209, -0.9974, 0.007767, 0.07206, 0.02723, 0.273, 0.9616, 0.02723, 0.273, 0.9616, -0.9974, 0.007767, 0.07206, -0.9205, -0.3906, 0.003516, 0.02112, -0.8746, 0.4845, 0.02112, -0.8746, 0.4845, -0.9205, -0.3906, 0.003516, -0.9574, -0.2815, -0.06456, 0.4122, -0.5509, -0.7257, 0.08984, 0.9772, -0.1925, 0.02723, 0.273, 0.9616, 0.02112, -0.8746, 0.4845, 0.4122, -0.5509, -0.7257, -0.9974, 0.007767, 0.07206, -0.9917, 0.1249, -0.03209, -0.9574, -0.2815, -0.06456, -0.9205, -0.3906, 0.003516, 0.02114, -0.2513, -0.9677, -0.9872, -0.1571, -0.02913, -0.9835, 0.181, 0.006021, 0.03175, 0.8732, -0.4863, 0.03175, 0.8732, -0.4863, -0.9835, 0.181, 0.006021, -0.987, 0.1581, 0.02938, 0.01489, 0.2378, 0.9712, 0.01489, 0.2378, 0.9712, -0.987, 0.1581, 0.02938, -0.9834, -0.1812, -0.005923, 0.02849, -0.8593, 0.5107, 0.02849, -0.8593, 0.5107, -0.9834, -0.1812, -0.005923, -0.9872, -0.1571, -0.02913, 0.02114, -0.2513, -0.9677, 0.03175, 0.8732, -0.4863, 0.01489, 0.2378, 0.9712, 0.02849, -0.8593, 0.5107, 0.02114, -0.2513, -0.9677, -0.987, 0.1581, 0.02938, -0.9835, 0.181, 0.006021, -0.9872, -0.1571, -0.02913, -0.9834, -0.1812, -0.005923, 0.03769, 0.01627, -0.9992, -0.9986, -0.005094, -0.05223, -0.9879, 0.155, 0.003773, 0.1237, 0.9922, 0.01519, 0.1237, 0.9922, 0.01519, -0.9879, 0.155, 0.003773, -0.9986, 0.005136, 0.05268, 0.02107, -0.01694, 0.9996, 0.02107, -0.01694, 0.9996, -0.9986, 0.005136, 0.05268, -0.9878, -0.1553, -0.006098, 0.1233, -0.9923, 0.007091, 0.1233, -0.9923, 0.007091, -0.9878, -0.1553, -0.006098, -0.9986, -0.005094, -0.05223, 0.03769, 0.01627, -0.9992, 0.1237, 0.9922, 0.01519, 0.02107, -0.01694, 0.9996, 0.1233, -0.9923, 0.007091, 0.03769, 0.01627, -0.9992, -0.9986, 0.005136, 0.05268, -0.9879, 0.155, 0.003773, -0.9986, -0.005094, -0.05223, -0.9878, -0.1553, -0.006098, 0.04785, 0.01648, -0.9987, -0.9975, -0.006659, -0.06985, -0.9791, 0.2031, 0.00501, 0.1625, 0.9866, 0.01465, 0.1625, 0.9866, 0.01465, -0.9791, 0.2031, 0.00501, -0.9975, 0.006721, 0.07044, 0.02689, -0.017, 0.9995, 0.02689, -0.017, 0.9995, -0.9975, 0.006721, 0.07044, -0.9791, -0.2035, -0.007944, 0.162, -0.9868, 0.006893, 0.162, -0.9868, 0.006893, -0.9791, -0.2035, -0.007944, -0.9975, -0.006659, -0.06985, 0.04785, 0.01648, -0.9987, 0.1625, 0.9866, 0.01465, 0.02689, -0.017, 0.9995, 0.162, -0.9868, 0.006893, 0.04785, 0.01648, -0.9987, -0.9975, 0.006721, 0.07044, -0.9791, 0.2031, 0.00501, -0.9975, -0.006659, -0.06985, -0.9791, -0.2035, -0.007944, 0.5206, -0.5262, -0.6724, -0.9931, -0.05345, -0.1045, -0.9627, 0.2674, -0.04063, 0.07814, 0.9849, 0.1548, 0.07814, 0.9849, 0.1548, -0.9627, 0.2674, -0.04063, -0.9689, -0.2355, 0.07597, 0.00918, 0.04499, 0.9989, 0.00918, 0.04499, 0.9989, -0.9689, -0.2355, 0.07597, -0.9329, -0.3578, -0.04075, 0.2618, -0.9543, 0.1443, 0.2618, -0.9543, 0.1443, -0.9329, -0.3578, -0.04075, -0.9931, -0.05345, -0.1045, 0.5206, -0.5262, -0.6724, 0.07814, 0.9849, 0.1548, 0.00918, 0.04499, 0.9989, 0.2618, -0.9543, 0.1443, 0.5206, -0.5262, -0.6724, -0.9689, -0.2355, 0.07597, -0.9627, 0.2674, -0.04063, -0.9931, -0.05345, -0.1045, -0.9329, -0.3578, -0.04075, 0.04785, 0.01648, -0.9987, -0.9975, -0.00666, -0.06985, -0.9791, 0.2031, 0.00501, 0.1625, 0.9866, 0.01465, 0.1625, 0.9866, 0.01465, -0.9791, 0.2031, 0.00501, -0.9975, 0.006721, 0.07044, 0.02686, -0.017, 0.9995, 0.02686, -0.017, 0.9995, -0.9975, 0.006721, 0.07044, -0.9791, -0.2035, -0.007944, 0.162, -0.9868, 0.006893, 0.162, -0.9868, 0.006893, -0.9791, -0.2035, -0.007944, -0.9975, -0.00666, -0.06985, 0.04785, 0.01648, -0.9987, 0.1625, 0.9866, 0.01465, 0.02686, -0.017, 0.9995, 0.162, -0.9868, 0.006893, 0.04785, 0.01648, -0.9987, -0.9975, 0.006721, 0.07044, -0.9791, 0.2031, 0.00501, -0.9975, -0.00666, -0.06985, -0.9791, -0.2035, -0.007944, 0.0329, 0.06255, -0.9975, -0.9989, -0.008488, -0.04628, -0.9911, 0.1323, 0.01196, 0.1041, 0.9935, 0.04659, 0.1041, 0.9935, 0.04659, -0.9911, 0.1323, 0.01196, -0.9989, 0.008556, 0.04667, 0.01919, -0.06414, 0.9978, 0.01919, -0.06414, 0.9978, -0.9989, 0.008556, 0.04667, -0.991, -0.1328, -0.01389, 0.1033, -0.9943, -0.02456, 0.1033, -0.9943, -0.02456, -0.991, -0.1328, -0.01389, -0.9989, -0.008488, -0.04628, 0.0329, 0.06255, -0.9975, 0.1041, 0.9935, 0.04659, 0.01919, -0.06414, 0.9978, 0.1033, -0.9943, -0.02456, 0.0329, 0.06255, -0.9975, -0.9989, 0.008556, 0.04667, -0.9911, 0.1323, 0.01196, -0.9989, -0.008488, -0.04628, -0.991, -0.1328, -0.01389, 0.04171, 0.06287, -0.9971, -0.998, -0.01099, -0.06191, -0.9845, 0.1744, 0.01575, 0.1375, 0.9894, 0.04619, 0.1375, 0.9894, 0.04619, -0.9845, 0.1744, 0.01575, -0.998, 0.01108, 0.06244, 0.02415, -0.0642, 0.9976, 0.02415, -0.0642, 0.9976, -0.998, 0.01108, 0.06244, -0.9844, -0.175, -0.01822, 0.1365, -0.9903, -0.0247, 0.1365, -0.9903, -0.0247, -0.9844, -0.175, -0.01822, -0.998, -0.01099, -0.06191, 0.04171, 0.06287, -0.9971, 0.1375, 0.9894, 0.04619, 0.02415, -0.0642, 0.9976, 0.1365, -0.9903, -0.0247, 0.04171, 0.06287, -0.9971, -0.998, 0.01108, 0.06244, -0.9845, 0.1744, 0.01575, -0.998, -0.01099, -0.06191, -0.9844, -0.175, -0.01822, 0.4686, -0.5262, -0.7096, -0.9939, -0.05573, -0.09491, -0.9732, 0.2285, -0.02538, 0.06725, 0.9769, 0.203, 0.06725, 0.9769, 0.203, -0.9732, 0.2285, -0.02538, -0.9772, -0.2042, 0.05835, 0.008721, 0.0006868, 1.0, 0.008721, 0.0006868, 1.0, -0.9772, -0.2042, 0.05835, -0.9463, -0.3187, -0.05394, 0.213, -0.9706, 0.1118, 0.213, -0.9706, 0.1118, -0.9463, -0.3187, -0.05394, -0.9939, -0.05573, -0.09491, 0.4686, -0.5262, -0.7096, 0.06725, 0.9769, 0.203, 0.008721, 0.0006868, 1.0, 0.213, -0.9706, 0.1118, 0.4686, -0.5262, -0.7096, -0.9772, -0.2042, 0.05835, -0.9732, 0.2285, -0.02538, -0.9939, -0.05573, -0.09491, -0.9463, -0.3187, -0.05394, 0.02843, 0.07386, -0.9969, -0.9987, -0.02593, -0.04412, -0.9933, 0.1137, 0.01915, 0.0794, 0.9968, 0.007038, 0.0794, 0.9968, 0.007038, -0.9933, 0.1137, 0.01915, -0.9987, 0.02612, 0.04449, 0.0185, -0.0783, 0.9968, 0.0185, -0.0783, 0.9968, -0.9987, 0.02612, 0.04449, -0.9932, -0.1145, -0.02028, 0.07773, -0.9969, 0.012, 0.07773, -0.9969, 0.012, -0.9932, -0.1145, -0.02028, -0.9987, -0.02593, -0.04412, 0.02843, 0.07386, -0.9969, 0.0794, 0.9968, 0.007038, 0.0185, -0.0783, 0.9968, 0.07773, -0.9969, 0.012, 0.02843, 0.07386, -0.9969, -0.9987, 0.02612, 0.04449, -0.9933, 0.1137, 0.01915, -0.9987, -0.02593, -0.04412, -0.9932, -0.1145, -0.02028, 0.03072, 0.4269, -0.9038, -0.9877, 0.1526, -0.03261, -0.9847, 0.1738, 0.0161, 0.0394, 0.7388, 0.6728, 0.0394, 0.7388, 0.6728, -0.9847, 0.1738, 0.0161, -0.9876, -0.1536, 0.03295, 0.02687, -0.4286, 0.9031, 0.02687, -0.4286, 0.9031, -0.9876, -0.1536, 0.03295, -0.9847, -0.1735, -0.01601, 0.0428, -0.7568, -0.6522, 0.0428, -0.7568, -0.6522, -0.9847, -0.1735, -0.01601, -0.9877, 0.1526, -0.03261, 0.03072, 0.4269, -0.9038, 0.0394, 0.7388, 0.6728, 0.02687, -0.4286, 0.9031, 0.0428, -0.7568, -0.6522, 0.03072, 0.4269, -0.9038, -0.9876, -0.1536, 0.03295, -0.9847, 0.1738, 0.0161, -0.9877, 0.1526, -0.03261, -0.9847, -0.1735, -0.01601, 0.04075, 0.4261, -0.9038, -0.9795, 0.1966, -0.04413, -0.9742, 0.2246, 0.02202, 0.05278, 0.739, 0.6717, 0.05278, 0.739, 0.6717, -0.9742, 0.2246, 0.02202, -0.9792, -0.1978, 0.04456, 0.0361, -0.4287, 0.9027, 0.0361, -0.4287, 0.9027, -0.9792, -0.1978, 0.04456, -0.9743, -0.2243, -0.02192, 0.05711, -0.7566, -0.6513, 0.05711, -0.7566, -0.6513, -0.9743, -0.2243, -0.02192, -0.9795, 0.1966, -0.04413, 0.04075, 0.4261, -0.9038, 0.05278, 0.739, 0.6717, 0.0361, -0.4287, 0.9027, 0.05711, -0.7566, -0.6513, 0.04075, 0.4261, -0.9038, -0.9792, -0.1978, 0.04456, -0.9742, 0.2246, 0.02202, -0.9795, 0.1966, -0.04413, -0.9743, -0.2243, -0.02192, 0.1894, 0.005087, -0.9819, -0.9687, 0.237, -0.07387, -0.9456, 0.3253, 0.005983, 0.005565, 0.7052, 0.709, 0.005565, 0.7052, 0.709, -0.9456, 0.3253, 0.005983, -0.9268, -0.3747, 0.02484, 0.01423, -0.3659, 0.9305, 0.01423, -0.3659, 0.9305, -0.9268, -0.3747, 0.02484, -0.9631, -0.2557, -0.08364, 0.2591, -0.9634, -0.0684, 0.2591, -0.9634, -0.0684, -0.9631, -0.2557, -0.08364, -0.9687, 0.237, -0.07387, 0.1894, 0.005087, -0.9819, 0.005565, 0.7052, 0.709, 0.01423, -0.3659, 0.9305, 0.2591, -0.9634, -0.0684, 0.1894, 0.005087, -0.9819, -0.9268, -0.3747, 0.02484, -0.9456, 0.3253, 0.005983, -0.9687, 0.237, -0.07387, -0.9631, -0.2557, -0.08364, 0.04074, 0.4261, -0.9038, -0.9795, 0.1966, -0.04413, -0.9742, 0.2246, 0.02202, 0.05278, 0.739, 0.6717, 0.05278, 0.739, 0.6717, -0.9742, 0.2246, 0.02202, -0.9792, -0.1978, 0.04456, 0.0361, -0.4287, 0.9027, 0.0361, -0.4287, 0.9027, -0.9792, -0.1978, 0.04456, -0.9743, -0.2243, -0.02192, 0.05711, -0.7566, -0.6513, 0.05711, -0.7566, -0.6513, -0.9743, -0.2243, -0.02192, -0.9795, 0.1966, -0.04413, 0.04074, 0.4261, -0.9038, 0.05278, 0.739, 0.6717, 0.0361, -0.4287, 0.9027, 0.05711, -0.7566, -0.6513, 0.04074, 0.4261, -0.9038, -0.9792, -0.1978, 0.04456, -0.9742, 0.2246, 0.02202, -0.9795, 0.1966, -0.04413, -0.9743, -0.2243, -0.02192])] * 3)])

# ---- objects
ob_cube_017 = bpy.data.objects.new('Cube.017', me_cube_022)

# ---- transforms, parenting, visibility, modifiers, constraints
ob_cube_017.location = (-1.115, 0.3175, 2.605)
ob_cube_017.rotation_euler = (-1.097, 1.571, 0.0)
ob_cube_017.scale = (1.183, 0.1977, 0.03918)
ob_cube_017.color = (0.8, 0.8, 0.8, 1.0)

# ---- collection membership
scene.collection.objects.link(ob_cube_017)

# ---- scene / render settings (as saved in the file)
scene.frame_start = 1; scene.frame_end = 250; scene.frame_set(1)
scene.render.engine = 'BLENDER_EEVEE_NEXT'
bpy.context.view_layer.update()

# ---- added for rendering (the .blend has no active camera and no usable light): camera, sun
cam_auto = bpy.data.cameras.new('AutoCamera')
cam_auto.lens = 50.0
cam_auto.sensor_width = 36.0
cam_auto.clip_end = 1000.0
ob_auto_camera = bpy.data.objects.new('AutoCamera', cam_auto)
scene.collection.objects.link(ob_auto_camera)
ob_auto_camera.location = (5.43149, -6.75163, 7.0902)
ob_auto_camera.rotation_euler = (1.09748, -7.21219e-08, 0.694738)
scene.camera = ob_auto_camera
light_auto_sun = bpy.data.lights.new('AutoSun', 'SUN')
light_auto_sun.energy = 3.0
light_auto_sun.angle = 0.0523599
ob_auto_sun = bpy.data.objects.new('AutoSun', light_auto_sun)
scene.collection.objects.link(ob_auto_sun)
ob_auto_sun.rotation_euler = (0.872665, 0.174533, 0.523599)
bpy.context.view_layer.update()
